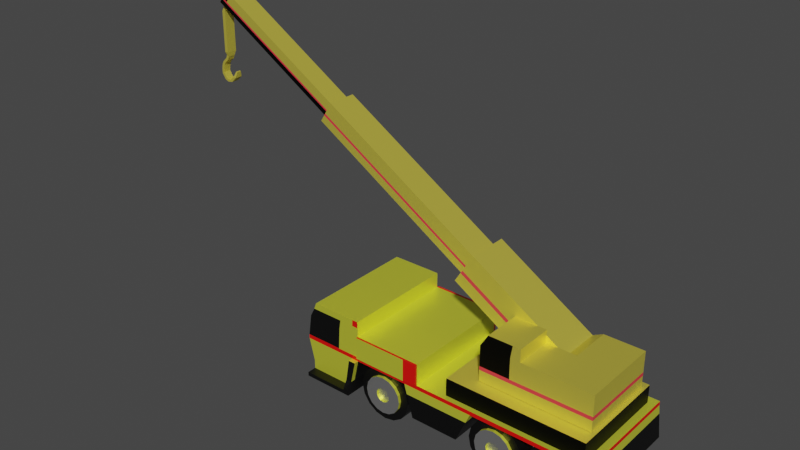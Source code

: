 # Source: dcar.blend  (saved by Blender 2.81.16; exported with 4.5.12 LTS)
import bpy
from mathutils import Matrix  # noqa: F401  (used for matrix-valued properties, if any)

bpy.ops.wm.read_factory_settings(use_empty=True)
scene = bpy.context.scene
scene.name = 'Scene'

# ---- collections
col_car = bpy.data.collections.new('car'); scene.collection.children.link(col_car)

# ---- materials (node trees are filled in below, after node groups)
mat_dc_yellow = bpy.data.materials.new('dc_yellow')
mat_dc_yellow.alpha_threshold = 0.0
mat_dc_yellow.use_transparent_shadow = False
mat_dc_yellow.line_color = (0.0, 0.0, 0.0, 1.0)
mat_dc_black = bpy.data.materials.new('dc_black')
mat_dc_black.use_transparent_shadow = False
mat_dc_white = bpy.data.materials.new('dc_white')
mat_dc_white.use_transparent_shadow = False
mat_dc_red = bpy.data.materials.new('dc_red')
mat_dc_red.use_transparent_shadow = False
mat_dcd_yellow = bpy.data.materials.new('dcd_yellow')
mat_dcd_yellow.use_transparent_shadow = False
mat_dcd_black = bpy.data.materials.new('dcd_black')
mat_dcd_black.use_transparent_shadow = False
mat_dcd_red = bpy.data.materials.new('dcd_red')
mat_dcd_red.use_transparent_shadow = False

# ---- material node trees
mat_dc_yellow.use_nodes = True; mat_dc_yellow.node_tree.nodes.clear()
_N = mat_dc_yellow.node_tree.nodes; _L = mat_dc_yellow.node_tree.links
n0 = _N.new('ShaderNodeOutputMaterial'); n0.name = 'Material Output'; n0.location = (300, 300)
n1 = _N.new('ShaderNodeBsdfPrincipled'); n1.name = 'Principled BSDF'; n1.location = (10, 300)
n1.distribution = 'GGX'
n1.subsurface_method = 'BURLEY'
n1.inputs[0].default_value = (0.9614, 1.0, 0.0742, 1.0)
n1.inputs[1].default_value = 0.5917
n1.inputs[2].default_value = 0.4
n1.inputs[3].default_value = 1.45
n1.inputs[27].default_value = (0.0, 0.0, 0.0, 1.0)
n1.inputs[28].default_value = 1.0
_L.new(n1.outputs[0], n0.inputs[0])
n0.is_active_output = True
mat_dc_black.use_nodes = True; mat_dc_black.node_tree.nodes.clear()
_N = mat_dc_black.node_tree.nodes; _L = mat_dc_black.node_tree.links
n0 = _N.new('ShaderNodeOutputMaterial'); n0.name = 'Material Output'; n0.location = (300, 300)
n1 = _N.new('ShaderNodeBsdfPrincipled'); n1.name = 'Principled BSDF'; n1.location = (10, 300)
n1.distribution = 'GGX'
n1.subsurface_method = 'BURLEY'
n1.inputs[0].default_value = (0.0, 0.0, 0.0, 1.0)
n1.inputs[3].default_value = 1.45
n1.inputs[27].default_value = (0.0, 0.0, 0.0, 1.0)
n1.inputs[28].default_value = 1.0
_L.new(n1.outputs[0], n0.inputs[0])
n0.is_active_output = True
mat_dc_white.use_nodes = True; mat_dc_white.node_tree.nodes.clear()
_N = mat_dc_white.node_tree.nodes; _L = mat_dc_white.node_tree.links
n0 = _N.new('ShaderNodeOutputMaterial'); n0.name = 'Material Output'; n0.location = (300, 300)
n1 = _N.new('ShaderNodeBsdfPrincipled'); n1.name = 'Principled BSDF'; n1.location = (10, 300)
n1.distribution = 'GGX'
n1.subsurface_method = 'BURLEY'
n1.inputs[1].default_value = 1.0
n1.inputs[3].default_value = 1.45
n1.inputs[27].default_value = (0.0, 0.0, 0.0, 1.0)
n1.inputs[28].default_value = 1.0
_L.new(n1.outputs[0], n0.inputs[0])
n0.is_active_output = True
mat_dc_red.use_nodes = True; mat_dc_red.node_tree.nodes.clear()
_N = mat_dc_red.node_tree.nodes; _L = mat_dc_red.node_tree.links
n0 = _N.new('ShaderNodeOutputMaterial'); n0.name = 'Material Output'; n0.location = (300, 300)
n1 = _N.new('ShaderNodeBsdfPrincipled'); n1.name = 'Principled BSDF'; n1.location = (10, 300)
n1.distribution = 'GGX'
n1.subsurface_method = 'BURLEY'
n1.inputs[0].default_value = (0.8, 0.002575, 0.0, 1.0)
n1.inputs[3].default_value = 1.45
n1.inputs[27].default_value = (0.0, 0.0, 0.0, 1.0)
n1.inputs[28].default_value = 1.0
_L.new(n1.outputs[0], n0.inputs[0])
n0.is_active_output = True
mat_dcd_yellow.use_nodes = True; mat_dcd_yellow.node_tree.nodes.clear()
_N = mat_dcd_yellow.node_tree.nodes; _L = mat_dcd_yellow.node_tree.links
n0 = _N.new('ShaderNodeOutputMaterial'); n0.name = 'Material Output'; n0.location = (300, 300)
n1 = _N.new('ShaderNodeBsdfPrincipled'); n1.name = 'Principled BSDF'; n1.location = (10, 300)
n1.distribution = 'GGX'
n1.subsurface_method = 'BURLEY'
n1.inputs[0].default_value = (1.0, 0.8544, 0.1132, 1.0)
n1.inputs[1].default_value = 0.6833
n1.inputs[3].default_value = 1.45
n1.inputs[27].default_value = (0.0, 0.0, 0.0, 1.0)
n1.inputs[28].default_value = 1.0
_L.new(n1.outputs[0], n0.inputs[0])
n0.is_active_output = True
mat_dcd_black.use_nodes = True; mat_dcd_black.node_tree.nodes.clear()
_N = mat_dcd_black.node_tree.nodes; _L = mat_dcd_black.node_tree.links
n0 = _N.new('ShaderNodeOutputMaterial'); n0.name = 'Material Output'; n0.location = (300, 300)
n1 = _N.new('ShaderNodeBsdfPrincipled'); n1.name = 'Principled BSDF'; n1.location = (10, 300)
n1.distribution = 'GGX'
n1.subsurface_method = 'BURLEY'
n1.inputs[0].default_value = (0.0, 0.0, 0.0, 1.0)
n1.inputs[1].default_value = 0.7083
n1.inputs[3].default_value = 1.45
n1.inputs[27].default_value = (0.0, 0.0, 0.0, 1.0)
n1.inputs[28].default_value = 1.0
_L.new(n1.outputs[0], n0.inputs[0])
n0.is_active_output = True
mat_dcd_red.use_nodes = True; mat_dcd_red.node_tree.nodes.clear()
_N = mat_dcd_red.node_tree.nodes; _L = mat_dcd_red.node_tree.links
n0 = _N.new('ShaderNodeOutputMaterial'); n0.name = 'Material Output'; n0.location = (300, 300)
n1 = _N.new('ShaderNodeBsdfPrincipled'); n1.name = 'Principled BSDF'; n1.location = (10, 300)
n1.distribution = 'GGX'
n1.subsurface_method = 'BURLEY'
n1.inputs[0].default_value = (0.8, 0.04247, 0.06105, 1.0)
n1.inputs[3].default_value = 1.45
n1.inputs[27].default_value = (0.0, 0.0, 0.0, 1.0)
n1.inputs[28].default_value = 1.0
_L.new(n1.outputs[0], n0.inputs[0])
n0.is_active_output = True

# ---- world
world_world = bpy.data.worlds.new('World'); scene.world = world_world
world_world.use_nodes = True; world_world.node_tree.nodes.clear()
_N = world_world.node_tree.nodes; _L = world_world.node_tree.links
n0 = _N.new('ShaderNodeOutputWorld'); n0.name = 'World Output'; n0.location = (300, 300)
n1 = _N.new('ShaderNodeBackground'); n1.name = 'Background'; n1.location = (10, 300)
n1.inputs[0].default_value = (0.05088, 0.05088, 0.05088, 1.0)
_L.new(n1.outputs[0], n0.inputs[0])
n0.is_active_output = True
world_world.color = (0.05088, 0.05088, 0.05088)
world_world.use_sun_shadow = False
world_world.sun_shadow_jitter_overblur = 0.0

# ---- meshes
me_cube = bpy.data.meshes.new('Cube')
me_cube.from_pydata([(0.0, 0.0, 2.5), (-0.1237, 0.0, 0.8394), (0.0, -1.5, 2.5), (-0.1237, -1.5, 0.8394), (-1.318, 0.0, 2.5), (-1.434, 0.0, 0.8394), (-1.318, -1.5, 2.5), (-1.434, -1.5, 0.8394), (0.0, 0.0, 2.1), (-1.501, -1.5, 2.1), (0.0, -1.5, 2.1), (-1.501, 0.0, 2.1), (0.0, 0.0, 1.418), (0.0, -1.5, 1.418), (-1.582, 0.0, 1.418), (-1.582, -1.5, 1.418), (1.777, 0.0, 2.1), (1.777, -1.5, 2.1), (1.777, 0.0, 1.418), (1.777, -1.5, 1.418), (-1.582, -1.5, 1.525), (0.0, 0.0, 1.525), (0.0, -1.5, 1.525), (-1.582, 0.0, 1.525), (1.777, 0.0, 1.525), (1.777, -1.5, 1.525), (6.286, 0.0, 1.525), (6.286, 0.0, 1.418), (6.286, -1.5, 1.525), (6.286, -1.5, 1.418), (1.414, -1.5, 1.418), (1.414, -1.5, 2.1), (1.414, 0.0, 2.1), (1.414, 0.0, 1.418), (1.414, 0.0, 1.525), (1.414, -1.5, 1.525), (3.271, -1.5, 1.525), (3.271, 0.0, 1.525), (3.271, -1.5, 1.418), (3.271, 0.0, 1.418), (1.901, 0.0, 0.5699), (1.901, -1.5, 0.5699), (1.658, -1.5, 0.5699), (1.658, 0.0, 0.5699), (2.903, -1.5, 0.5699), (2.903, 0.0, 0.5699), (5.888, -1.5, 1.525), (5.888, -1.5, 1.418), (5.888, 0.0, 1.418), (5.888, 0.0, 1.525), (6.375, 0.0, 0.5774), (6.375, -1.5, 0.5774), (6.109, -1.5, 0.5774), (6.109, 0.0, 0.5774), (-1.434, -0.2589, 0.8394), (0.0, -0.2589, 2.5), (-1.318, -0.2589, 2.5), (-0.1237, -0.2589, 0.8394), (0.0, -0.2589, 2.1), (-1.501, -0.2589, 2.1), (-1.582, -0.2589, 1.418), (0.0, -0.2589, 1.418), (1.777, -0.2589, 2.1), (1.777, -0.2589, 1.525), (-1.582, -0.2589, 1.525), (6.286, -0.2589, 1.418), (6.286, -0.2589, 1.525), (1.414, -0.2589, 1.418), (1.414, -0.2589, 2.1), (3.271, -0.2589, 1.418), (3.271, -0.2589, 1.525), (1.901, -0.2589, 0.5699), (1.658, -0.2589, 0.5699), (2.903, -0.2589, 0.5699), (5.888, -0.2589, 1.418), (5.888, -0.2589, 1.525), (6.375, -0.2589, 0.5774), (6.109, -0.2589, 0.5774), (3.161, 0.0, 1.163), (1.814, 0.0, 1.163), (1.487, -1.5, 1.163), (1.814, -1.5, 1.163), (1.487, 0.0, 1.163), (3.161, -1.5, 1.163), (3.161, -0.2589, 1.163), (1.487, -0.2589, 1.163), (1.414, 0.0, 1.418), (1.414, -0.2589, 1.418), (1.487, 0.0, 1.163), (1.487, -0.2589, 1.163), (0.7337, 0.0, 0.9141), (0.7337, -0.1898, 0.9141), (0.7678, 0.0, 0.7955), (0.7678, -0.1898, 0.7955), (0.603, 0.0, 0.8765), (0.603, -0.1898, 0.8765), (0.637, 0.0, 0.758), (0.637, -0.1898, 0.758), (0.7337, -0.8374, 0.9141), (0.7678, -0.8374, 0.7955), (0.603, -0.8374, 0.8765), (0.637, -0.8374, 0.758), (0.6579, -0.8041, 1.376), (0.6579, -1.304, 1.172), (0.9258, -0.8041, 1.323), (0.8475, -1.304, 1.134), (1.153, -0.8041, 1.171), (1.008, -1.304, 1.027), (1.305, -0.8041, 0.9443), (1.116, -1.304, 0.8661), (1.358, -0.8041, 0.6765), (1.153, -1.304, 0.6765), (1.305, -0.8041, 0.4086), (1.116, -1.304, 0.4868), (1.153, -0.8041, 0.1815), (1.008, -1.304, 0.326), (0.9258, -0.8041, 0.02975), (0.8475, -1.304, 0.2186), (0.6579, -0.8041, -0.02353), (0.6579, -1.304, 0.1809), (0.39, -0.8041, 0.02975), (0.4682, -1.304, 0.2186), (0.1629, -0.8041, 0.1815), (0.3074, -1.304, 0.326), (0.01117, -0.8041, 0.4086), (0.2, -1.304, 0.4868), (-0.04212, -0.8041, 0.6765), (0.1623, -1.304, 0.6765), (0.01117, -0.8041, 0.9443), (0.2, -1.304, 0.8661), (0.1629, -0.8041, 1.171), (0.3074, -1.304, 1.027), (0.39, -0.8041, 1.323), (0.4682, -1.304, 1.134), (0.9258, -1.304, 1.323), (0.6579, -1.304, 1.376), (1.153, -1.304, 1.171), (1.305, -1.304, 0.9443), (1.358, -1.304, 0.6765), (1.305, -1.304, 0.4086), (1.153, -1.304, 0.1815), (0.9258, -1.304, 0.02975), (0.6579, -1.304, -0.02353), (0.39, -1.304, 0.02975), (0.1629, -1.304, 0.1815), (0.01117, -1.304, 0.4086), (-0.04212, -1.304, 0.6765), (0.01117, -1.304, 0.9443), (0.1629, -1.304, 1.171), (0.39, -1.304, 1.323), (0.7286, -1.383, 0.8472), (0.6579, -1.383, 0.8612), (0.7885, -1.383, 0.8071), (0.8286, -1.383, 0.7472), (0.8427, -1.383, 0.6765), (0.8286, -1.383, 0.6058), (0.7885, -1.383, 0.5458), (0.7286, -1.383, 0.5058), (0.6579, -1.383, 0.4917), (0.5872, -1.383, 0.5058), (0.5272, -1.383, 0.5458), (0.4872, -1.383, 0.6058), (0.4731, -1.383, 0.6765), (0.4872, -1.383, 0.7472), (0.5272, -1.383, 0.8071), (0.5872, -1.383, 0.8472), (0.8475, -1.383, 1.134), (0.6579, -1.383, 1.172), (1.008, -1.383, 1.027), (1.116, -1.383, 0.8661), (1.153, -1.383, 0.6765), (1.116, -1.383, 0.4868), (1.008, -1.383, 0.326), (0.8475, -1.383, 0.2186), (0.6579, -1.383, 0.1809), (0.4682, -1.383, 0.2186), (0.3074, -1.383, 0.326), (0.2, -1.383, 0.4868), (0.1623, -1.383, 0.6765), (0.2, -1.383, 0.8661), (0.3074, -1.383, 1.027), (0.4682, -1.383, 1.134), (0.7286, -1.314, 0.8472), (0.6579, -1.314, 0.8612), (0.7885, -1.314, 0.8071), (0.8286, -1.314, 0.7472), (0.8427, -1.314, 0.6765), (0.8286, -1.314, 0.6058), (0.7885, -1.314, 0.5458), (0.7286, -1.314, 0.5058), (0.6579, -1.314, 0.4917), (0.5872, -1.314, 0.5058), (0.5272, -1.314, 0.5458), (0.4872, -1.314, 0.6058), (0.4731, -1.314, 0.6765), (0.4872, -1.314, 0.7472), (0.5272, -1.314, 0.8071), (0.5872, -1.314, 0.8472), (3.866, -0.04698, 1.105), (3.866, -0.2119, 1.105), (3.795, -0.04698, 0.9429), (3.795, -0.2119, 0.9429), (4.018, -0.04698, 1.046), (4.018, -0.2119, 1.046), (3.948, -0.04698, 0.8838), (3.948, -0.2119, 0.8838), (3.866, -0.8401, 1.105), (3.795, -0.8401, 0.9429), (4.018, -0.8401, 1.046), (3.948, -0.8401, 0.8838), (5.944, 0.0, 1.203), (5.944, -1.5, 1.203), (6.308, -1.5, 1.203), (6.308, 0.0, 1.203), (6.308, -0.2589, 1.203), (5.944, -0.2589, 1.203), (5.135, -0.0624, 1.049), (5.135, -0.1965, 1.049), (5.164, -0.0624, 0.9384), (5.164, -0.1965, 0.9384), (5.017, -0.0624, 1.018), (5.017, -0.1965, 1.018), (5.046, -0.0624, 0.9072), (5.046, -0.1965, 0.9072), (5.135, -0.8407, 1.049), (5.164, -0.8407, 0.9384), (5.017, -0.8407, 1.018), (5.046, -0.8407, 0.9072), (3.825, -0.8041, 1.376), (3.825, -1.304, 1.172), (4.093, -0.8041, 1.323), (4.015, -1.304, 1.134), (4.32, -0.8041, 1.171), (4.176, -1.304, 1.027), (4.472, -0.8041, 0.9443), (4.283, -1.304, 0.8661), (4.525, -0.8041, 0.6765), (4.321, -1.304, 0.6765), (4.472, -0.8041, 0.4086), (4.283, -1.304, 0.4868), (4.32, -0.8041, 0.1815), (4.176, -1.304, 0.326), (4.093, -0.8041, 0.02975), (4.015, -1.304, 0.2186), (3.825, -0.8041, -0.02353), (3.825, -1.304, 0.1809), (3.558, -0.8041, 0.02975), (3.636, -1.304, 0.2186), (3.33, -0.8041, 0.1815), (3.475, -1.304, 0.326), (3.179, -0.8041, 0.4086), (3.368, -1.304, 0.4868), (3.125, -0.8041, 0.6765), (3.33, -1.304, 0.6765), (3.179, -0.8041, 0.9443), (3.368, -1.304, 0.8661), (3.33, -0.8041, 1.171), (3.475, -1.304, 1.027), (3.558, -0.8041, 1.323), (3.636, -1.304, 1.134), (4.093, -1.304, 1.323), (3.825, -1.304, 1.376), (4.32, -1.304, 1.171), (4.472, -1.304, 0.9443), (4.525, -1.304, 0.6765), (4.472, -1.304, 0.4086), (4.32, -1.304, 0.1815), (4.093, -1.304, 0.02975), (3.825, -1.304, -0.02353), (3.558, -1.304, 0.02975), (3.33, -1.304, 0.1815), (3.179, -1.304, 0.4086), (3.125, -1.304, 0.6765), (3.179, -1.304, 0.9443), (3.33, -1.304, 1.171), (3.558, -1.304, 1.323), (3.896, -1.383, 0.8472), (3.825, -1.383, 0.8612), (3.956, -1.383, 0.8071), (3.996, -1.383, 0.7472), (4.01, -1.383, 0.6765), (3.996, -1.383, 0.6058), (3.956, -1.383, 0.5458), (3.896, -1.383, 0.5058), (3.825, -1.383, 0.4917), (3.755, -1.383, 0.5058), (3.695, -1.383, 0.5458), (3.655, -1.383, 0.6058), (3.641, -1.383, 0.6765), (3.655, -1.383, 0.7472), (3.695, -1.383, 0.8071), (3.755, -1.383, 0.8472), (4.015, -1.383, 1.134), (3.825, -1.383, 1.172), (4.176, -1.383, 1.027), (4.283, -1.383, 0.8661), (4.321, -1.383, 0.6765), (4.283, -1.383, 0.4868), (4.176, -1.383, 0.326), (4.015, -1.383, 0.2186), (3.825, -1.383, 0.1809), (3.636, -1.383, 0.2186), (3.475, -1.383, 0.326), (3.368, -1.383, 0.4868), (3.33, -1.383, 0.6765), (3.368, -1.383, 0.8661), (3.475, -1.383, 1.027), (3.636, -1.383, 1.134), (3.896, -1.314, 0.8472), (3.825, -1.314, 0.8612), (3.956, -1.314, 0.8071), (3.996, -1.314, 0.7472), (4.01, -1.314, 0.6765), (3.996, -1.314, 0.6058), (3.956, -1.314, 0.5458), (3.896, -1.314, 0.5058), (3.825, -1.314, 0.4917), (3.755, -1.314, 0.5058), (3.695, -1.314, 0.5458), (3.655, -1.314, 0.6058), (3.641, -1.314, 0.6765), (3.655, -1.314, 0.7472), (3.695, -1.314, 0.8071), (3.755, -1.314, 0.8472), (5.292, -0.8041, 1.376), (5.292, -1.304, 1.172), (5.56, -0.8041, 1.323), (5.482, -1.304, 1.134), (5.787, -0.8041, 1.171), (5.642, -1.304, 1.027), (5.939, -0.8041, 0.9443), (5.75, -1.304, 0.8661), (5.992, -0.8041, 0.6765), (5.788, -1.304, 0.6765), (5.939, -0.8041, 0.4086), (5.75, -1.304, 0.4868), (5.787, -0.8041, 0.1815), (5.642, -1.304, 0.326), (5.56, -0.8041, 0.02975), (5.482, -1.304, 0.2186), (5.292, -0.8041, -0.02353), (5.292, -1.304, 0.1809), (5.024, -0.8041, 0.02975), (5.102, -1.304, 0.2186), (4.797, -0.8041, 0.1815), (4.942, -1.304, 0.326), (4.645, -0.8041, 0.4086), (4.834, -1.304, 0.4868), (4.592, -0.8041, 0.6765), (4.796, -1.304, 0.6765), (4.645, -0.8041, 0.9443), (4.834, -1.304, 0.8661), (4.797, -0.8041, 1.171), (4.942, -1.304, 1.027), (5.024, -0.8041, 1.323), (5.102, -1.304, 1.134), (5.56, -1.304, 1.323), (5.292, -1.304, 1.376), (5.787, -1.304, 1.171), (5.939, -1.304, 0.9443), (5.992, -1.304, 0.6765), (5.939, -1.304, 0.4086), (5.787, -1.304, 0.1815), (5.56, -1.304, 0.02975), (5.292, -1.304, -0.02353), (5.024, -1.304, 0.02975), (4.797, -1.304, 0.1815), (4.645, -1.304, 0.4086), (4.592, -1.304, 0.6765), (4.645, -1.304, 0.9443), (4.797, -1.304, 1.171), (5.024, -1.304, 1.323), (5.363, -1.383, 0.8472), (5.292, -1.383, 0.8612), (5.423, -1.383, 0.8071), (5.463, -1.383, 0.7472), (5.477, -1.383, 0.6765), (5.463, -1.383, 0.6058), (5.423, -1.383, 0.5458), (5.363, -1.383, 0.5058), (5.292, -1.383, 0.4917), (5.221, -1.383, 0.5058), (5.161, -1.383, 0.5458), (5.121, -1.383, 0.6058), (5.107, -1.383, 0.6765), (5.121, -1.383, 0.7472), (5.161, -1.383, 0.8071), (5.221, -1.383, 0.8472), (5.482, -1.383, 1.134), (5.292, -1.383, 1.172), (5.642, -1.383, 1.027), (5.75, -1.383, 0.8661), (5.788, -1.383, 0.6765), (5.75, -1.383, 0.4868), (5.642, -1.383, 0.326), (5.482, -1.383, 0.2186), (5.292, -1.383, 0.1809), (5.102, -1.383, 0.2186), (4.942, -1.383, 0.326), (4.834, -1.383, 0.4868), (4.796, -1.383, 0.6765), (4.834, -1.383, 0.8661), (4.942, -1.383, 1.027), (5.102, -1.383, 1.134), (5.363, -1.314, 0.8472), (5.292, -1.314, 0.8612), (5.423, -1.314, 0.8071), (5.463, -1.314, 0.7472), (5.477, -1.314, 0.6765), (5.463, -1.314, 0.6058), (5.423, -1.314, 0.5458), (5.363, -1.314, 0.5058), (5.292, -1.314, 0.4917), (5.221, -1.314, 0.5058), (5.161, -1.314, 0.5458), (5.121, -1.314, 0.6058), (5.107, -1.314, 0.6765), (5.121, -1.314, 0.7472), (5.161, -1.314, 0.8071), (5.221, -1.314, 0.8472), (3.873, -0.0624, 0.9909), (3.873, -0.1965, 0.9909), (3.902, -0.0624, 0.8799), (3.902, -0.1965, 0.8799), (1.414, -1.558, 2.1), (0.0, -1.558, 2.1), (0.0, -1.558, 1.525), (1.777, -1.558, 2.1), (1.777, -1.558, 1.525), (1.414, -1.558, 1.525), (-0.6336, 0.0, 0.8394), (-0.5096, -1.5, 2.5), (-0.6336, -1.5, 0.8394), (-0.5096, 0.0, 2.5), (-0.5724, 0.0, 2.1), (-0.5724, -1.5, 2.1), (-0.6066, -1.5, 1.418), (-0.6066, 0.0, 1.418), (-0.6066, -1.5, 1.525), (-0.6066, 0.0, 1.525), (-1.434, -0.2589, 0.6961), (-0.5096, -0.2589, 2.5), (-1.379, -1.5, 2.334), (0.0, 0.0, 2.334), (0.0, -1.5, 2.334), (-1.379, 0.0, 2.334), (0.0, -0.2589, 2.334), (-1.379, -0.2589, 2.334), (-0.5356, 0.0, 2.334), (-0.5356, -1.5, 2.334), (-1.434, -0.2589, 0.5049), (-1.434, -1.5, 0.5049), (-0.6336, 0.0, 0.5049), (-1.434, 0.0, 0.5049), (-0.6336, -1.5, 0.5049), (-0.1237, -1.5, 0.5049), (-0.1237, -0.2589, 0.5049), (-0.1237, 0.0, 0.5049), (-0.6336, -0.2589, 0.5049), (-1.434, 0.0, 0.6961), (-0.6336, 0.0, 0.6961), (-0.1237, 0.0, 0.6961), (-0.1237, -1.5, 0.6961), (-0.1237, -0.2589, 0.6961), (-0.6336, -1.5, 0.6088), (-1.434, -1.5, 0.6088), (-0.2806, -1.5, 0.8394), (-0.1568, 0.0, 2.5), (-0.1761, 0.0, 2.1), (-0.1866, 0.0, 1.418), (-0.1866, 0.0, 1.525), (-0.1568, -0.2589, 2.5), (-0.2806, 0.0, 0.8394), (-0.1568, -1.5, 2.5), (-0.1761, -1.5, 2.1), (-0.1866, -1.5, 1.418), (-0.1866, -1.5, 1.525), (-0.1648, -1.5, 2.334), (-0.1648, 0.0, 2.334), (-0.2806, -1.5, 0.5049), (-0.2806, 0.0, 0.5049), (-0.2806, -0.2589, 0.5049), (-0.2806, -1.5, 0.6088), (-0.2806, 0.0, 0.6961), (0.0, -1.62, 1.418), (-0.1237, -1.62, 0.8394), (-0.2806, -1.62, 0.8394), (-0.2806, -1.741, 0.5049), (-0.1237, -1.741, 0.5049), (-1.434, -1.741, 0.5049), (-0.6336, -1.741, 0.5049), (-0.1237, -1.741, 0.6961), (-0.6336, -1.741, 0.6088), (-1.434, -1.741, 0.6088), (-0.2806, -1.741, 0.6088), (-0.1866, -1.62, 1.418)], [], [(441, 56, 6, 431), (449, 431, 6, 442), (447, 56, 4, 445), (463, 462, 455, 456), (446, 55, 2, 444), (478, 467, 0, 443), (470, 468, 8, 21), (35, 30, 19, 25), (64, 59, 11, 23), (438, 435, 9, 20), (432, 436, 15, 7), (54, 60, 14, 5), (57, 61, 13, 3), (472, 469, 12, 1), (63, 62, 17, 25), (68, 31, 17, 62), (81, 80, 42, 41), (34, 32, 16, 24), (33, 34, 24, 18), (75, 46, 28, 66), (436, 438, 20, 15), (60, 64, 23, 14), (25, 17, 427, 428), (469, 470, 21, 12), (65, 66, 28, 29), (46, 47, 29, 28), (215, 210, 53, 77), (48, 49, 26, 27), (10, 22, 426, 425), (12, 21, 34, 33), (21, 8, 32, 34), (61, 12, 33, 67), (58, 10, 31, 68), (22, 13, 30, 35), (18, 24, 37, 39), (79, 78, 45, 40), (25, 19, 38, 36), (63, 25, 36, 70), (72, 43, 40, 71), (71, 40, 45, 73), (85, 82, 43, 72), (83, 81, 41, 44), (82, 79, 40, 43), (84, 83, 44, 73), (39, 37, 49, 48), (69, 39, 48, 74), (36, 38, 47, 46), (70, 36, 46, 75), (77, 53, 50, 76), (212, 211, 52, 51), (214, 212, 51, 76), (210, 213, 50, 53), (213, 214, 76, 50), (52, 77, 76, 51), (37, 70, 75, 49), (38, 69, 74, 47), (78, 84, 73, 45), (80, 85, 72, 42), (41, 71, 73, 44), (42, 72, 71, 41), (24, 63, 70, 37), (8, 58, 68, 32), (13, 61, 67, 30), (211, 215, 77, 52), (27, 26, 66, 65), (15, 20, 64, 60), (49, 75, 66, 26), (32, 68, 62, 16), (24, 16, 62, 63), (1, 12, 61, 57), (7, 15, 60, 54), (20, 9, 59, 64), (443, 0, 55, 446), (459, 460, 452, 453), (442, 6, 56, 447), (433, 4, 56, 441), (30, 67, 85, 80), (69, 84, 201, 199), (69, 38, 83, 84), (33, 18, 79, 82), (38, 19, 81, 83), (85, 67, 87, 89), (18, 39, 78, 79), (19, 30, 80, 81), (89, 87, 91, 93), (33, 82, 88, 86), (82, 85, 89, 88), (67, 33, 86, 87), (92, 93, 97, 96), (87, 86, 90, 91), (88, 89, 93, 92), (86, 88, 92, 90), (95, 94, 96, 97), (90, 92, 96, 94), (97, 93, 99, 101), (91, 90, 94, 95), (99, 98, 100, 101), (95, 97, 101, 100), (91, 95, 100, 98), (93, 91, 98, 99), (102, 135, 134, 104), (104, 134, 136, 106), (106, 136, 137, 108), (108, 137, 138, 110), (110, 138, 139, 112), (112, 139, 140, 114), (114, 140, 141, 116), (116, 141, 142, 118), (118, 142, 143, 120), (120, 143, 144, 122), (122, 144, 145, 124), (124, 145, 146, 126), (126, 146, 147, 128), (128, 147, 148, 130), (107, 105, 166, 168), (130, 148, 149, 132), (132, 149, 135, 102), (102, 104, 106, 108, 110, 112, 114, 116, 118, 120, 122, 124, 126, 128, 130, 132), (103, 105, 134, 135), (105, 107, 136, 134), (107, 109, 137, 136), (109, 111, 138, 137), (111, 113, 139, 138), (113, 115, 140, 139), (115, 117, 141, 140), (117, 119, 142, 141), (119, 121, 143, 142), (121, 123, 144, 143), (123, 125, 145, 144), (125, 127, 146, 145), (127, 129, 147, 146), (129, 131, 148, 147), (131, 133, 149, 148), (133, 103, 135, 149), (162, 161, 193, 194), (123, 121, 175, 176), (109, 107, 168, 169), (125, 123, 176, 177), (111, 109, 169, 170), (127, 125, 177, 178), (113, 111, 170, 171), (129, 127, 178, 179), (115, 113, 171, 172), (131, 129, 179, 180), (117, 115, 172, 173), (133, 131, 180, 181), (119, 117, 173, 174), (105, 103, 167, 166), (103, 133, 181, 167), (121, 119, 174, 175), (151, 150, 166, 167), (150, 152, 168, 166), (152, 153, 169, 168), (153, 154, 170, 169), (154, 155, 171, 170), (155, 156, 172, 171), (156, 157, 173, 172), (157, 158, 174, 173), (158, 159, 175, 174), (159, 160, 176, 175), (160, 161, 177, 176), (161, 162, 178, 177), (162, 163, 179, 178), (163, 164, 180, 179), (164, 165, 181, 180), (165, 151, 167, 181), (182, 183, 197, 196, 195, 194, 193, 192, 191, 190, 189, 188, 187, 186, 185, 184), (155, 154, 186, 187), (163, 162, 194, 195), (156, 155, 187, 188), (164, 163, 195, 196), (157, 156, 188, 189), (165, 164, 196, 197), (158, 157, 189, 190), (150, 151, 183, 182), (151, 165, 197, 183), (159, 158, 190, 191), (152, 150, 182, 184), (160, 159, 191, 192), (153, 152, 184, 185), (161, 160, 192, 193), (154, 153, 185, 186), (201, 200, 204, 205), (39, 69, 199, 198), (78, 39, 198, 200), (84, 78, 200, 201), (202, 203, 205, 204), (200, 198, 202, 204), (205, 203, 208, 209), (198, 199, 203, 202), (206, 207, 209, 208), (203, 199, 206, 208), (199, 201, 207, 206), (201, 205, 209, 207), (47, 74, 215, 211), (27, 65, 214, 213), (48, 27, 213, 210), (65, 29, 212, 214), (29, 47, 211, 212), (74, 48, 216, 217), (217, 216, 220, 221), (48, 210, 218, 216), (210, 215, 219, 218), (215, 74, 217, 219), (222, 223, 423, 422), (218, 219, 223, 222), (216, 218, 222, 220), (223, 219, 225, 227), (225, 224, 226, 227), (221, 223, 227, 226), (219, 217, 224, 225), (217, 221, 226, 224), (228, 261, 260, 230), (230, 260, 262, 232), (232, 262, 263, 234), (234, 263, 264, 236), (236, 264, 265, 238), (238, 265, 266, 240), (240, 266, 267, 242), (242, 267, 268, 244), (244, 268, 269, 246), (246, 269, 270, 248), (248, 270, 271, 250), (250, 271, 272, 252), (252, 272, 273, 254), (254, 273, 274, 256), (233, 231, 292, 294), (256, 274, 275, 258), (258, 275, 261, 228), (228, 230, 232, 234, 236, 238, 240, 242, 244, 246, 248, 250, 252, 254, 256, 258), (229, 231, 260, 261), (231, 233, 262, 260), (233, 235, 263, 262), (235, 237, 264, 263), (237, 239, 265, 264), (239, 241, 266, 265), (241, 243, 267, 266), (243, 245, 268, 267), (245, 247, 269, 268), (247, 249, 270, 269), (249, 251, 271, 270), (251, 253, 272, 271), (253, 255, 273, 272), (255, 257, 274, 273), (257, 259, 275, 274), (259, 229, 261, 275), (288, 287, 319, 320), (249, 247, 301, 302), (235, 233, 294, 295), (251, 249, 302, 303), (237, 235, 295, 296), (253, 251, 303, 304), (239, 237, 296, 297), (255, 253, 304, 305), (241, 239, 297, 298), (257, 255, 305, 306), (243, 241, 298, 299), (259, 257, 306, 307), (245, 243, 299, 300), (231, 229, 293, 292), (229, 259, 307, 293), (247, 245, 300, 301), (277, 276, 292, 293), (276, 278, 294, 292), (278, 279, 295, 294), (279, 280, 296, 295), (280, 281, 297, 296), (281, 282, 298, 297), (282, 283, 299, 298), (283, 284, 300, 299), (284, 285, 301, 300), (285, 286, 302, 301), (286, 287, 303, 302), (287, 288, 304, 303), (288, 289, 305, 304), (289, 290, 306, 305), (290, 291, 307, 306), (291, 277, 293, 307), (308, 309, 323, 322, 321, 320, 319, 318, 317, 316, 315, 314, 313, 312, 311, 310), (281, 280, 312, 313), (289, 288, 320, 321), (282, 281, 313, 314), (290, 289, 321, 322), (283, 282, 314, 315), (291, 290, 322, 323), (284, 283, 315, 316), (276, 277, 309, 308), (277, 291, 323, 309), (285, 284, 316, 317), (278, 276, 308, 310), (286, 285, 317, 318), (279, 278, 310, 311), (287, 286, 318, 319), (280, 279, 311, 312), (324, 357, 356, 326), (326, 356, 358, 328), (328, 358, 359, 330), (330, 359, 360, 332), (332, 360, 361, 334), (334, 361, 362, 336), (336, 362, 363, 338), (338, 363, 364, 340), (340, 364, 365, 342), (342, 365, 366, 344), (344, 366, 367, 346), (346, 367, 368, 348), (348, 368, 369, 350), (350, 369, 370, 352), (329, 327, 388, 390), (352, 370, 371, 354), (354, 371, 357, 324), (324, 326, 328, 330, 332, 334, 336, 338, 340, 342, 344, 346, 348, 350, 352, 354), (325, 327, 356, 357), (327, 329, 358, 356), (329, 331, 359, 358), (331, 333, 360, 359), (333, 335, 361, 360), (335, 337, 362, 361), (337, 339, 363, 362), (339, 341, 364, 363), (341, 343, 365, 364), (343, 345, 366, 365), (345, 347, 367, 366), (347, 349, 368, 367), (349, 351, 369, 368), (351, 353, 370, 369), (353, 355, 371, 370), (355, 325, 357, 371), (384, 383, 415, 416), (345, 343, 397, 398), (331, 329, 390, 391), (347, 345, 398, 399), (333, 331, 391, 392), (349, 347, 399, 400), (335, 333, 392, 393), (351, 349, 400, 401), (337, 335, 393, 394), (353, 351, 401, 402), (339, 337, 394, 395), (355, 353, 402, 403), (341, 339, 395, 396), (327, 325, 389, 388), (325, 355, 403, 389), (343, 341, 396, 397), (373, 372, 388, 389), (372, 374, 390, 388), (374, 375, 391, 390), (375, 376, 392, 391), (376, 377, 393, 392), (377, 378, 394, 393), (378, 379, 395, 394), (379, 380, 396, 395), (380, 381, 397, 396), (381, 382, 398, 397), (382, 383, 399, 398), (383, 384, 400, 399), (384, 385, 401, 400), (385, 386, 402, 401), (386, 387, 403, 402), (387, 373, 389, 403), (404, 405, 419, 418, 417, 416, 415, 414, 413, 412, 411, 410, 409, 408, 407, 406), (377, 376, 408, 409), (385, 384, 416, 417), (378, 377, 409, 410), (386, 385, 417, 418), (379, 378, 410, 411), (387, 386, 418, 419), (380, 379, 411, 412), (372, 373, 405, 404), (373, 387, 419, 405), (381, 380, 412, 413), (374, 372, 404, 406), (382, 381, 413, 414), (375, 374, 406, 407), (383, 382, 414, 415), (376, 375, 407, 408), (421, 420, 422, 423), (220, 222, 422, 420), (223, 221, 421, 423), (221, 220, 420, 421), (424, 429, 428, 427), (425, 426, 429, 424), (22, 35, 429, 426), (17, 31, 424, 427), (35, 25, 428, 429), (31, 10, 425, 424), (467, 433, 441, 471), (440, 459, 453, 450), (14, 23, 439, 437), (475, 476, 438, 436), (5, 14, 437, 430), (466, 475, 436, 432), (476, 474, 435, 438), (23, 11, 434, 439), (445, 4, 433, 448), (483, 461, 457, 480), (477, 473, 431, 449), (471, 441, 431, 473), (474, 477, 449, 435), (11, 445, 448, 434), (9, 442, 447, 59), (8, 443, 446, 58), (468, 478, 443, 8), (58, 446, 444, 10), (59, 447, 445, 11), (435, 449, 442, 9), (481, 456, 455, 479), (480, 457, 456, 481), (453, 452, 458, 450), (450, 458, 454, 451), (475, 466, 486, 495), (465, 440, 450, 451), (461, 463, 456, 457), (462, 3, 485, 491), (432, 7, 465, 464), (1, 57, 463, 461), (7, 54, 440, 465), (466, 432, 464, 482), (472, 1, 461, 483), (54, 5, 459, 440), (5, 430, 460, 459), (57, 3, 462, 463), (430, 472, 483, 460), (3, 13, 484, 485), (465, 451, 489, 493), (452, 480, 481, 458), (458, 481, 479, 454), (434, 448, 478, 468), (10, 444, 477, 474), (55, 471, 473, 2), (444, 2, 473, 477), (460, 483, 480, 452), (22, 10, 474, 476), (479, 455, 488, 487), (13, 22, 476, 475), (0, 467, 471, 55), (437, 439, 470, 469), (430, 437, 469, 472), (439, 434, 468, 470), (448, 433, 467, 478), (494, 492, 490, 487), (492, 493, 489, 490), (485, 486, 494, 491), (491, 494, 487, 488), (485, 484, 495, 486), (466, 482, 494, 486), (13, 475, 495, 484), (464, 465, 493, 492), (482, 464, 492, 494), (454, 479, 487, 490), (451, 454, 490, 489), (455, 462, 491, 488)])
me_cube.polygons.foreach_set('material_index', [0, 0, 0, 1, 0, 0, 0, 3, 1, 1, 0, 0, 1, 0, 0, 0, 1, 0, 3, 0, 3, 3, 3, 3, 3, 3, 1, 3, 3, 3, 0, 0, 0, 3, 3, 1, 3, 0, 0, 0, 1, 1, 1, 1, 3, 0, 3, 0, 0, 1, 1, 1, 1, 0, 0, 0, 1, 1, 0, 0, 0, 0, 0, 1, 3, 3, 0, 0, 0, 1, 0, 1, 0, 0, 0, 0, 0, 0, 0, 0, 0, 0, 0, 0, 0, 0, 0, 0, 0, 0, 0, 0, 0, 0, 0, 0, 0, 0, 0, 0, 1, 1, 1, 1, 1, 1, 1, 1, 1, 1, 1, 1, 1, 1, 0, 1, 1, 0, 1, 1, 1, 1, 1, 1, 1, 1, 1, 1, 1, 1, 1, 1, 1, 1, 0, 0, 0, 0, 0, 0, 0, 0, 0, 0, 0, 0, 0, 0, 0, 0, 2, 2, 2, 2, 2, 2, 2, 2, 2, 2, 2, 2, 2, 2, 2, 2, 2, 0, 0, 0, 0, 0, 0, 0, 0, 0, 0, 0, 0, 0, 0, 0, 0, 0, 0, 0, 0, 0, 0, 0, 0, 0, 0, 0, 0, 0, 0, 0, 0, 0, 0, 0, 0, 0, 0, 0, 0, 0, 0, 0, 0, 0, 1, 1, 1, 1, 1, 1, 1, 1, 1, 1, 1, 1, 1, 1, 0, 1, 1, 0, 1, 1, 1, 1, 1, 1, 1, 1, 1, 1, 1, 1, 1, 1, 1, 1, 0, 0, 0, 0, 0, 0, 0, 0, 0, 0, 0, 0, 0, 0, 0, 0, 2, 2, 2, 2, 2, 2, 2, 2, 2, 2, 2, 2, 2, 2, 2, 2, 2, 0, 0, 0, 0, 0, 0, 0, 0, 0, 0, 0, 0, 0, 0, 2, 1, 1, 1, 1, 1, 1, 1, 1, 1, 1, 1, 1, 1, 1, 0, 1, 1, 0, 1, 1, 1, 1, 1, 1, 1, 1, 1, 1, 1, 1, 1, 1, 1, 1, 0, 0, 0, 0, 0, 0, 0, 0, 0, 0, 0, 0, 0, 0, 0, 0, 2, 2, 2, 2, 2, 2, 2, 2, 2, 2, 2, 2, 2, 2, 2, 2, 2, 0, 0, 0, 0, 0, 0, 0, 0, 0, 0, 0, 0, 0, 0, 0, 0, 0, 0, 0, 3, 0, 3, 3, 3, 3, 0, 0, 3, 3, 0, 0, 0, 0, 0, 0, 0, 0, 0, 0, 1, 0, 0, 0, 1, 1, 0, 0, 0, 0, 0, 0, 1, 1, 0, 1, 3, 0, 0, 3, 0, 1, 0, 0, 1, 0, 0, 0, 0, 0, 3, 0, 0, 1, 3, 0, 3, 0, 0, 0, 1, 1, 1, 1, 1, 1, 0, 1, 1, 1, 1, 1])
_uv = me_cube.uv_layers.new(name='UVMap')
_uv.uv.foreach_set('vector', [0.7312, 0.5431, 0.875, 0.5431, 0.875, 0.75, 0.7312, 0.75, 0.5974, 0.8562, 0.625, 0.8562, 0.625, 1.0, 0.5974, 1.0, 0.5974, 0.2069, 0.625, 0.2069, 0.625, 0.25, 0.5974, 0.25, 0.375, 0.5431, 0.375, 0.75, 0.375, 0.75, 0.375, 0.5431, 0.5974, 0.5431, 0.625, 0.5431, 0.625, 0.75, 0.5974, 0.75, 0.5974, 0.4673, 0.625, 0.4673, 0.625, 0.5, 0.5974, 0.5, 0.4625, 0.4673, 0.5583, 0.4673, 0.5583, 0.5, 0.4625, 0.5, 0.4625, 0.75, 0.4446, 0.75, 0.4446, 0.75, 0.4625, 0.75, 0.4625, 0.2069, 0.5583, 0.2069, 0.5583, 0.25, 0.4625, 0.25, 0.4625, 0.8562, 0.5583, 0.8562, 0.5583, 1.0, 0.4625, 1.0, 0.375, 0.8562, 0.4446, 0.8562, 0.4446, 1.0, 0.375, 1.0, 0.375, 0.2069, 0.4446, 0.2069, 0.4446, 0.25, 0.375, 0.25, 0.375, 0.5431, 0.4446, 0.5431, 0.4446, 0.75, 0.375, 0.75, 0.375, 0.4673, 0.4446, 0.4673, 0.4446, 0.5, 0.375, 0.5, 0.4625, 0.5431, 0.5583, 0.5431, 0.5583, 0.75, 0.4625, 0.75, 0.5583, 0.5431, 0.5583, 0.75, 0.5583, 0.75, 0.5583, 0.5431, 0.4446, 0.75, 0.4446, 0.75, 0.4446, 0.75, 0.4446, 0.75, 0.4625, 0.5, 0.5583, 0.5, 0.5583, 0.5, 0.4625, 0.5, 0.4446, 0.5, 0.4625, 0.5, 0.4625, 0.5, 0.4446, 0.5, 0.4625, 0.5431, 0.4625, 0.75, 0.4625, 0.75, 0.4625, 0.5431, 0.4446, 0.8562, 0.4625, 0.8562, 0.4625, 1.0, 0.4446, 1.0, 0.4446, 0.2069, 0.4625, 0.2069, 0.4625, 0.25, 0.4446, 0.25, 0.4625, 0.75, 0.5583, 0.75, 0.5583, 0.75, 0.4625, 0.75, 0.4446, 0.4673, 0.4625, 0.4673, 0.4625, 0.5, 0.4446, 0.5, 0.4446, 0.5431, 0.4625, 0.5431, 0.4625, 0.75, 0.4446, 0.75, 0.4625, 0.75, 0.4446, 0.75, 0.4446, 0.75, 0.4625, 0.75, 0.4446, 0.5431, 0.4446, 0.5, 0.4446, 0.5, 0.4446, 0.5431, 0.4446, 0.5, 0.4625, 0.5, 0.4625, 0.5, 0.4446, 0.5, 0.5583, 0.75, 0.4625, 0.75, 0.4625, 0.75, 0.5583, 0.75, 0.4446, 0.5, 0.4625, 0.5, 0.4625, 0.5, 0.4446, 0.5, 0.4625, 0.5, 0.5583, 0.5, 0.5583, 0.5, 0.4625, 0.5, 0.4446, 0.5431, 0.4446, 0.5, 0.4446, 0.5, 0.4446, 0.5431, 0.5583, 0.5431, 0.5583, 0.75, 0.5583, 0.75, 0.5583, 0.5431, 0.4625, 0.75, 0.4446, 0.75, 0.4446, 0.75, 0.4625, 0.75, 0.4446, 0.5, 0.4625, 0.5, 0.4625, 0.5, 0.4446, 0.5, 0.4446, 0.5, 0.4446, 0.5, 0.4446, 0.5, 0.4446, 0.5, 0.4625, 0.75, 0.4446, 0.75, 0.4446, 0.75, 0.4625, 0.75, 0.4625, 0.5431, 0.4625, 0.75, 0.4625, 0.75, 0.4625, 0.5431, 0.4446, 0.5431, 0.4446, 0.5, 0.4446, 0.5, 0.4446, 0.5431, 0.4446, 0.5431, 0.4446, 0.5, 0.4446, 0.5, 0.4446, 0.5431, 0.4446, 0.5431, 0.4446, 0.5, 0.4446, 0.5, 0.4446, 0.5431, 0.4446, 0.75, 0.4446, 0.75, 0.4446, 0.75, 0.4446, 0.75, 0.4446, 0.5, 0.4446, 0.5, 0.4446, 0.5, 0.4446, 0.5, 0.4446, 0.5431, 0.4446, 0.75, 0.4446, 0.75, 0.4446, 0.5431, 0.4446, 0.5, 0.4625, 0.5, 0.4625, 0.5, 0.4446, 0.5, 0.4446, 0.5431, 0.4446, 0.5, 0.4446, 0.5, 0.4446, 0.5431, 0.4625, 0.75, 0.4446, 0.75, 0.4446, 0.75, 0.4625, 0.75, 0.4625, 0.5431, 0.4625, 0.75, 0.4625, 0.75, 0.4625, 0.5431, 0.4446, 0.5431, 0.4446, 0.5, 0.4446, 0.5, 0.4446, 0.5431, 0.4446, 0.75, 0.4446, 0.75, 0.4446, 0.75, 0.4446, 0.75, 0.4446, 0.5431, 0.4446, 0.75, 0.4446, 0.75, 0.4446, 0.5431, 0.4446, 0.5, 0.4446, 0.5, 0.4446, 0.5, 0.4446, 0.5, 0.4446, 0.5, 0.4446, 0.5431, 0.4446, 0.5431, 0.4446, 0.5, 0.4446, 0.75, 0.4446, 0.5431, 0.4446, 0.5431, 0.4446, 0.75, 0.4625, 0.5, 0.4625, 0.5431, 0.4625, 0.5431, 0.4625, 0.5, 0.4446, 0.75, 0.4446, 0.5431, 0.4446, 0.5431, 0.4446, 0.75, 0.4446, 0.5, 0.4446, 0.5431, 0.4446, 0.5431, 0.4446, 0.5, 0.4446, 0.75, 0.4446, 0.5431, 0.4446, 0.5431, 0.4446, 0.75, 0.4446, 0.75, 0.4446, 0.5431, 0.4446, 0.5431, 0.4446, 0.75, 0.4446, 0.75, 0.4446, 0.5431, 0.4446, 0.5431, 0.4446, 0.75, 0.4625, 0.5, 0.4625, 0.5431, 0.4625, 0.5431, 0.4625, 0.5, 0.5583, 0.5, 0.5583, 0.5431, 0.5583, 0.5431, 0.5583, 0.5, 0.4446, 0.75, 0.4446, 0.5431, 0.4446, 0.5431, 0.4446, 0.75, 0.4446, 0.75, 0.4446, 0.5431, 0.4446, 0.5431, 0.4446, 0.75, 0.4446, 0.5, 0.4625, 0.5, 0.4625, 0.5431, 0.4446, 0.5431, 0.4446, 0.0, 0.4625, 0.0, 0.4625, 0.2069, 0.4446, 0.2069, 0.4625, 0.5, 0.4625, 0.5431, 0.4625, 0.5431, 0.4625, 0.5, 0.5583, 0.5, 0.5583, 0.5431, 0.5583, 0.5431, 0.5583, 0.5, 0.4625, 0.5, 0.5583, 0.5, 0.5583, 0.5431, 0.4625, 0.5431, 0.375, 0.5, 0.4446, 0.5, 0.4446, 0.5431, 0.375, 0.5431, 0.375, 0.0, 0.4446, 0.0, 0.4446, 0.2069, 0.375, 0.2069, 0.4625, 0.0, 0.5583, 0.0, 0.5583, 0.2069, 0.4625, 0.2069, 0.5974, 0.5, 0.625, 0.5, 0.625, 0.5431, 0.5974, 0.5431, 0.375, 0.25, 0.375, 0.3938, 0.375, 0.3938, 0.375, 0.25, 0.5974, 0.0, 0.625, 0.0, 0.625, 0.2069, 0.5974, 0.2069, 0.7312, 0.5, 0.875, 0.5, 0.875, 0.5431, 0.7312, 0.5431, 0.4446, 0.75, 0.4446, 0.5431, 0.4446, 0.5431, 0.4446, 0.75, 0.4446, 0.5431, 0.4446, 0.5431, 0.4446, 0.5431, 0.4446, 0.5431, 0.4446, 0.5431, 0.4446, 0.75, 0.4446, 0.75, 0.4446, 0.5431, 0.4446, 0.5, 0.4446, 0.5, 0.4446, 0.5, 0.4446, 0.5, 0.4446, 0.75, 0.4446, 0.75, 0.4446, 0.75, 0.4446, 0.75, 0.4446, 0.5431, 0.4446, 0.5431, 0.4446, 0.5431, 0.4446, 0.5431, 0.4446, 0.5, 0.4446, 0.5, 0.4446, 0.5, 0.4446, 0.5, 0.4446, 0.75, 0.4446, 0.75, 0.4446, 0.75, 0.4446, 0.75, 0.4446, 0.5431, 0.4446, 0.5431, 0.4446, 0.5431, 0.4446, 0.5431, 0.4446, 0.5, 0.4446, 0.5, 0.4446, 0.5, 0.4446, 0.5, 0.4446, 0.5, 0.4446, 0.5431, 0.4446, 0.5431, 0.4446, 0.5, 0.4446, 0.5431, 0.4446, 0.5, 0.4446, 0.5, 0.4446, 0.5431, 0.4446, 0.5, 0.4446, 0.5431, 0.4446, 0.5431, 0.4446, 0.5, 0.4446, 0.5431, 0.4446, 0.5, 0.4446, 0.5, 0.4446, 0.5431, 0.4446, 0.5, 0.4446, 0.5431, 0.4446, 0.5431, 0.4446, 0.5, 0.4446, 0.5, 0.4446, 0.5, 0.4446, 0.5, 0.4446, 0.5, 0.4446, 0.5431, 0.4446, 0.5, 0.4446, 0.5, 0.4446, 0.5431, 0.4446, 0.5, 0.4446, 0.5, 0.4446, 0.5, 0.4446, 0.5, 0.4446, 0.5431, 0.4446, 0.5431, 0.4446, 0.5431, 0.4446, 0.5431, 0.4446, 0.5431, 0.4446, 0.5, 0.4446, 0.5, 0.4446, 0.5431, 0.4446, 0.5431, 0.4446, 0.5431, 0.4446, 0.5431, 0.4446, 0.5431, 0.4446, 0.5431, 0.4446, 0.5431, 0.4446, 0.5431, 0.4446, 0.5431, 0.4446, 0.5431, 0.4446, 0.5431, 0.4446, 0.5431, 0.4446, 0.5431, 0.4446, 0.5431, 0.4446, 0.5431, 0.4446, 0.5431, 0.4446, 0.5431, 1.0, 0.5, 1.0, 1.0, 0.9375, 1.0, 0.9375, 0.5, 0.9375, 0.5, 0.9375, 1.0, 0.875, 1.0, 0.875, 0.5, 0.875, 0.5, 0.875, 1.0, 0.8125, 1.0, 0.8125, 0.5, 0.8125, 0.5, 0.8125, 1.0, 0.75, 1.0, 0.75, 0.5, 0.75, 0.5, 0.75, 1.0, 0.6875, 1.0, 0.6875, 0.5, 0.6875, 0.5, 0.6875, 1.0, 0.625, 1.0, 0.625, 0.5, 0.625, 0.5, 0.625, 1.0, 0.5625, 1.0, 0.5625, 0.5, 0.5625, 0.5, 0.5625, 1.0, 0.5, 1.0, 0.5, 0.5, 0.5, 0.5, 0.5, 1.0, 0.4375, 1.0, 0.4375, 0.5, 0.4375, 0.5, 0.4375, 1.0, 0.375, 1.0, 0.375, 0.5, 0.375, 0.5, 0.375, 1.0, 0.3125, 1.0, 0.3125, 0.5, 0.3125, 0.5, 0.3125, 1.0, 0.25, 1.0, 0.25, 0.5, 0.25, 0.5, 0.25, 1.0, 0.1875, 1.0, 0.1875, 0.5, 0.1875, 0.5, 0.1875, 1.0, 0.125, 1.0, 0.125, 0.5, 0.3701, 0.3701, 0.315, 0.407, 0.315, 0.407, 0.3701, 0.3701, 0.125, 0.5, 0.125, 1.0, 0.0625, 1.0, 0.0625, 0.5, 0.0625, 0.5, 0.0625, 1.0, 0.0, 1.0, 0.0, 0.5, 0.75, 0.49, 0.8418, 0.4717, 0.9197, 0.4197, 0.9717, 0.3418, 0.99, 0.25, 0.9717, 0.1582, 0.9197, 0.08029, 0.8418, 0.02827, 0.75, 0.01, 0.6582, 0.02827, 0.5803, 0.08029, 0.5283, 0.1582, 0.51, 0.25, 0.5283, 0.3418, 0.5803, 0.4197, 0.6582, 0.4717, 0.25, 0.4199, 0.315, 0.407, 0.3418, 0.4717, 0.25, 0.49, 0.315, 0.407, 0.3701, 0.3701, 0.4197, 0.4197, 0.3418, 0.4717, 0.3701, 0.3701, 0.407, 0.315, 0.4717, 0.3418, 0.4197, 0.4197, 0.407, 0.315, 0.4199, 0.25, 0.49, 0.25, 0.4717, 0.3418, 0.4199, 0.25, 0.407, 0.185, 0.4717, 0.1582, 0.49, 0.25, 0.407, 0.185, 0.3701, 0.1299, 0.4197, 0.08029, 0.4717, 0.1582, 0.3701, 0.1299, 0.315, 0.09302, 0.3418, 0.02827, 0.4197, 0.08029, 0.315, 0.09302, 0.25, 0.08008, 0.25, 0.01, 0.3418, 0.02827, 0.25, 0.08008, 0.185, 0.09302, 0.1582, 0.02827, 0.25, 0.01, 0.185, 0.09302, 0.1299, 0.1299, 0.08029, 0.08029, 0.1582, 0.02827, 0.1299, 0.1299, 0.09302, 0.185, 0.02827, 0.1582, 0.08029, 0.08029, 0.09302, 0.185, 0.08008, 0.25, 0.01, 0.25, 0.02827, 0.1582, 0.08008, 0.25, 0.09302, 0.315, 0.02827, 0.3418, 0.01, 0.25, 0.09302, 0.315, 0.1299, 0.3701, 0.08029, 0.4197, 0.02827, 0.3418, 0.1299, 0.3701, 0.185, 0.407, 0.1582, 0.4717, 0.08029, 0.4197, 0.185, 0.407, 0.25, 0.4199, 0.25, 0.49, 0.1582, 0.4717, 0.1866, 0.25, 0.1915, 0.2258, 0.1915, 0.2258, 0.1866, 0.25, 0.1299, 0.1299, 0.185, 0.09302, 0.185, 0.09302, 0.1299, 0.1299, 0.407, 0.315, 0.3701, 0.3701, 0.3701, 0.3701, 0.407, 0.315, 0.09302, 0.185, 0.1299, 0.1299, 0.1299, 0.1299, 0.09302, 0.185, 0.4199, 0.25, 0.407, 0.315, 0.407, 0.315, 0.4199, 0.25, 0.08008, 0.25, 0.09302, 0.185, 0.09302, 0.185, 0.08008, 0.25, 0.407, 0.185, 0.4199, 0.25, 0.4199, 0.25, 0.407, 0.185, 0.09302, 0.315, 0.08008, 0.25, 0.08008, 0.25, 0.09302, 0.315, 0.3701, 0.1299, 0.407, 0.185, 0.407, 0.185, 0.3701, 0.1299, 0.1299, 0.3701, 0.09302, 0.315, 0.09302, 0.315, 0.1299, 0.3701, 0.315, 0.09302, 0.3701, 0.1299, 0.3701, 0.1299, 0.315, 0.09302, 0.185, 0.407, 0.1299, 0.3701, 0.1299, 0.3701, 0.185, 0.407, 0.25, 0.08008, 0.315, 0.09302, 0.315, 0.09302, 0.25, 0.08008, 0.315, 0.407, 0.25, 0.4199, 0.25, 0.4199, 0.315, 0.407, 0.25, 0.4199, 0.185, 0.407, 0.185, 0.407, 0.25, 0.4199, 0.185, 0.09302, 0.25, 0.08008, 0.25, 0.08008, 0.185, 0.09302, 0.25, 0.3134, 0.2742, 0.3085, 0.315, 0.407, 0.25, 0.4199, 0.2742, 0.3085, 0.2948, 0.2948, 0.3701, 0.3701, 0.315, 0.407, 0.2948, 0.2948, 0.3085, 0.2742, 0.407, 0.315, 0.3701, 0.3701, 0.3085, 0.2742, 0.3134, 0.25, 0.4199, 0.25, 0.407, 0.315, 0.3134, 0.25, 0.3085, 0.2258, 0.407, 0.185, 0.4199, 0.25, 0.3085, 0.2258, 0.2948, 0.2052, 0.3701, 0.1299, 0.407, 0.185, 0.2948, 0.2052, 0.2742, 0.1915, 0.315, 0.09302, 0.3701, 0.1299, 0.2742, 0.1915, 0.25, 0.1866, 0.25, 0.08008, 0.315, 0.09302, 0.25, 0.1866, 0.2258, 0.1915, 0.185, 0.09302, 0.25, 0.08008, 0.2258, 0.1915, 0.2052, 0.2052, 0.1299, 0.1299, 0.185, 0.09302, 0.2052, 0.2052, 0.1915, 0.2258, 0.09302, 0.185, 0.1299, 0.1299, 0.1915, 0.2258, 0.1866, 0.25, 0.08008, 0.25, 0.09302, 0.185, 0.1866, 0.25, 0.1915, 0.2742, 0.09302, 0.315, 0.08008, 0.25, 0.1915, 0.2742, 0.2052, 0.2948, 0.1299, 0.3701, 0.09302, 0.315, 0.2052, 0.2948, 0.2258, 0.3085, 0.185, 0.407, 0.1299, 0.3701, 0.2258, 0.3085, 0.25, 0.3134, 0.25, 0.4199, 0.185, 0.407, 0.2742, 0.3085, 0.25, 0.3134, 0.2258, 0.3085, 0.2052, 0.2948, 0.1915, 0.2742, 0.1866, 0.25, 0.1915, 0.2258, 0.2052, 0.2052, 0.2258, 0.1915, 0.25, 0.1866, 0.2742, 0.1915, 0.2948, 0.2052, 0.3085, 0.2258, 0.3134, 0.25, 0.3085, 0.2742, 0.2948, 0.2948, 0.3085, 0.2258, 0.3134, 0.25, 0.3134, 0.25, 0.3085, 0.2258, 0.1915, 0.2742, 0.1866, 0.25, 0.1866, 0.25, 0.1915, 0.2742, 0.2948, 0.2052, 0.3085, 0.2258, 0.3085, 0.2258, 0.2948, 0.2052, 0.2052, 0.2948, 0.1915, 0.2742, 0.1915, 0.2742, 0.2052, 0.2948, 0.2742, 0.1915, 0.2948, 0.2052, 0.2948, 0.2052, 0.2742, 0.1915, 0.2258, 0.3085, 0.2052, 0.2948, 0.2052, 0.2948, 0.2258, 0.3085, 0.25, 0.1866, 0.2742, 0.1915, 0.2742, 0.1915, 0.25, 0.1866, 0.2742, 0.3085, 0.25, 0.3134, 0.25, 0.3134, 0.2742, 0.3085, 0.25, 0.3134, 0.2258, 0.3085, 0.2258, 0.3085, 0.25, 0.3134, 0.2258, 0.1915, 0.25, 0.1866, 0.25, 0.1866, 0.2258, 0.1915, 0.2948, 0.2948, 0.2742, 0.3085, 0.2742, 0.3085, 0.2948, 0.2948, 0.2052, 0.2052, 0.2258, 0.1915, 0.2258, 0.1915, 0.2052, 0.2052, 0.3085, 0.2742, 0.2948, 0.2948, 0.2948, 0.2948, 0.3085, 0.2742, 0.1915, 0.2258, 0.2052, 0.2052, 0.2052, 0.2052, 0.1915, 0.2258, 0.3134, 0.25, 0.3085, 0.2742, 0.3085, 0.2742, 0.3134, 0.25, 0.4446, 0.5431, 0.4446, 0.5, 0.4446, 0.5, 0.4446, 0.5431, 0.4446, 0.5, 0.4446, 0.5431, 0.4446, 0.5431, 0.4446, 0.5, 0.4446, 0.5, 0.4446, 0.5, 0.4446, 0.5, 0.4446, 0.5, 0.4446, 0.5431, 0.4446, 0.5, 0.4446, 0.5, 0.4446, 0.5431, 0.4446, 0.5, 0.4446, 0.5431, 0.4446, 0.5431, 0.4446, 0.5, 0.4446, 0.5, 0.4446, 0.5, 0.4446, 0.5, 0.4446, 0.5, 0.4446, 0.5431, 0.4446, 0.5431, 0.4446, 0.5431, 0.4446, 0.5431, 0.4446, 0.5, 0.4446, 0.5431, 0.4446, 0.5431, 0.4446, 0.5, 0.4446, 0.5431, 0.4446, 0.5431, 0.4446, 0.5431, 0.4446, 0.5431, 0.4446, 0.5431, 0.4446, 0.5431, 0.4446, 0.5431, 0.4446, 0.5431, 0.4446, 0.5431, 0.4446, 0.5431, 0.4446, 0.5431, 0.4446, 0.5431, 0.4446, 0.5431, 0.4446, 0.5431, 0.4446, 0.5431, 0.4446, 0.5431, 0.4446, 0.75, 0.4446, 0.5431, 0.4446, 0.5431, 0.4446, 0.75, 0.4446, 0.5, 0.4446, 0.5431, 0.4446, 0.5431, 0.4446, 0.5, 0.4446, 0.5, 0.4446, 0.5, 0.4446, 0.5, 0.4446, 0.5, 0.4446, 0.5431, 0.4446, 0.75, 0.4446, 0.75, 0.4446, 0.5431, 0.4446, 0.75, 0.4446, 0.75, 0.4446, 0.75, 0.4446, 0.75, 0.4446, 0.5431, 0.4446, 0.5, 0.4446, 0.5, 0.4446, 0.5431, 0.4446, 0.5431, 0.4446, 0.5, 0.4446, 0.5, 0.4446, 0.5431, 0.4446, 0.5, 0.4446, 0.5, 0.4446, 0.5, 0.4446, 0.5, 0.4446, 0.5, 0.4446, 0.5431, 0.4446, 0.5431, 0.4446, 0.5, 0.4446, 0.5431, 0.4446, 0.5431, 0.4446, 0.5431, 0.4446, 0.5431, 0.4446, 0.5, 0.4446, 0.5431, 0.4446, 0.5431, 0.4446, 0.5, 0.4446, 0.5, 0.4446, 0.5431, 0.4446, 0.5431, 0.4446, 0.5, 0.4446, 0.5, 0.4446, 0.5, 0.4446, 0.5, 0.4446, 0.5, 0.4446, 0.5431, 0.4446, 0.5431, 0.4446, 0.5431, 0.4446, 0.5431, 0.4446, 0.5431, 0.4446, 0.5431, 0.4446, 0.5431, 0.4446, 0.5431, 0.4446, 0.5431, 0.4446, 0.5431, 0.4446, 0.5431, 0.4446, 0.5431, 0.4446, 0.5431, 0.4446, 0.5431, 0.4446, 0.5431, 0.4446, 0.5431, 0.4446, 0.5431, 0.4446, 0.5431, 0.4446, 0.5431, 0.4446, 0.5431, 1.0, 0.5, 1.0, 1.0, 0.9375, 1.0, 0.9375, 0.5, 0.9375, 0.5, 0.9375, 1.0, 0.875, 1.0, 0.875, 0.5, 0.875, 0.5, 0.875, 1.0, 0.8125, 1.0, 0.8125, 0.5, 0.8125, 0.5, 0.8125, 1.0, 0.75, 1.0, 0.75, 0.5, 0.75, 0.5, 0.75, 1.0, 0.6875, 1.0, 0.6875, 0.5, 0.6875, 0.5, 0.6875, 1.0, 0.625, 1.0, 0.625, 0.5, 0.625, 0.5, 0.625, 1.0, 0.5625, 1.0, 0.5625, 0.5, 0.5625, 0.5, 0.5625, 1.0, 0.5, 1.0, 0.5, 0.5, 0.5, 0.5, 0.5, 1.0, 0.4375, 1.0, 0.4375, 0.5, 0.4375, 0.5, 0.4375, 1.0, 0.375, 1.0, 0.375, 0.5, 0.375, 0.5, 0.375, 1.0, 0.3125, 1.0, 0.3125, 0.5, 0.3125, 0.5, 0.3125, 1.0, 0.25, 1.0, 0.25, 0.5, 0.25, 0.5, 0.25, 1.0, 0.1875, 1.0, 0.1875, 0.5, 0.1875, 0.5, 0.1875, 1.0, 0.125, 1.0, 0.125, 0.5, 0.3701, 0.3701, 0.315, 0.407, 0.315, 0.407, 0.3701, 0.3701, 0.125, 0.5, 0.125, 1.0, 0.0625, 1.0, 0.0625, 0.5, 0.0625, 0.5, 0.0625, 1.0, 0.0, 1.0, 0.0, 0.5, 0.75, 0.49, 0.8418, 0.4717, 0.9197, 0.4197, 0.9717, 0.3418, 0.99, 0.25, 0.9717, 0.1582, 0.9197, 0.08029, 0.8418, 0.02827, 0.75, 0.01, 0.6582, 0.02827, 0.5803, 0.08029, 0.5283, 0.1582, 0.51, 0.25, 0.5283, 0.3418, 0.5803, 0.4197, 0.6582, 0.4717, 0.25, 0.4199, 0.315, 0.407, 0.3418, 0.4717, 0.25, 0.49, 0.315, 0.407, 0.3701, 0.3701, 0.4197, 0.4197, 0.3418, 0.4717, 0.3701, 0.3701, 0.407, 0.315, 0.4717, 0.3418, 0.4197, 0.4197, 0.407, 0.315, 0.4199, 0.25, 0.49, 0.25, 0.4717, 0.3418, 0.4199, 0.25, 0.407, 0.185, 0.4717, 0.1582, 0.49, 0.25, 0.407, 0.185, 0.3701, 0.1299, 0.4197, 0.08029, 0.4717, 0.1582, 0.3701, 0.1299, 0.315, 0.09302, 0.3418, 0.02827, 0.4197, 0.08029, 0.315, 0.09302, 0.25, 0.08008, 0.25, 0.01, 0.3418, 0.02827, 0.25, 0.08008, 0.185, 0.09302, 0.1582, 0.02827, 0.25, 0.01, 0.185, 0.09302, 0.1299, 0.1299, 0.08029, 0.08029, 0.1582, 0.02827, 0.1299, 0.1299, 0.09302, 0.185, 0.02827, 0.1582, 0.08029, 0.08029, 0.09302, 0.185, 0.08008, 0.25, 0.01, 0.25, 0.02827, 0.1582, 0.08008, 0.25, 0.09302, 0.315, 0.02827, 0.3418, 0.01, 0.25, 0.09302, 0.315, 0.1299, 0.3701, 0.08029, 0.4197, 0.02827, 0.3418, 0.1299, 0.3701, 0.185, 0.407, 0.1582, 0.4717, 0.08029, 0.4197, 0.185, 0.407, 0.25, 0.4199, 0.25, 0.49, 0.1582, 0.4717, 0.1866, 0.25, 0.1915, 0.2258, 0.1915, 0.2258, 0.1866, 0.25, 0.1299, 0.1299, 0.185, 0.09302, 0.185, 0.09302, 0.1299, 0.1299, 0.407, 0.315, 0.3701, 0.3701, 0.3701, 0.3701, 0.407, 0.315, 0.09302, 0.185, 0.1299, 0.1299, 0.1299, 0.1299, 0.09302, 0.185, 0.4199, 0.25, 0.407, 0.315, 0.407, 0.315, 0.4199, 0.25, 0.08008, 0.25, 0.09302, 0.185, 0.09302, 0.185, 0.08008, 0.25, 0.407, 0.185, 0.4199, 0.25, 0.4199, 0.25, 0.407, 0.185, 0.09302, 0.315, 0.08008, 0.25, 0.08008, 0.25, 0.09302, 0.315, 0.3701, 0.1299, 0.407, 0.185, 0.407, 0.185, 0.3701, 0.1299, 0.1299, 0.3701, 0.09302, 0.315, 0.09302, 0.315, 0.1299, 0.3701, 0.315, 0.09302, 0.3701, 0.1299, 0.3701, 0.1299, 0.315, 0.09302, 0.185, 0.407, 0.1299, 0.3701, 0.1299, 0.3701, 0.185, 0.407, 0.25, 0.08008, 0.315, 0.09302, 0.315, 0.09302, 0.25, 0.08008, 0.315, 0.407, 0.25, 0.4199, 0.25, 0.4199, 0.315, 0.407, 0.25, 0.4199, 0.185, 0.407, 0.185, 0.407, 0.25, 0.4199, 0.185, 0.09302, 0.25, 0.08008, 0.25, 0.08008, 0.185, 0.09302, 0.25, 0.3134, 0.2742, 0.3085, 0.315, 0.407, 0.25, 0.4199, 0.2742, 0.3085, 0.2948, 0.2948, 0.3701, 0.3701, 0.315, 0.407, 0.2948, 0.2948, 0.3085, 0.2742, 0.407, 0.315, 0.3701, 0.3701, 0.3085, 0.2742, 0.3134, 0.25, 0.4199, 0.25, 0.407, 0.315, 0.3134, 0.25, 0.3085, 0.2258, 0.407, 0.185, 0.4199, 0.25, 0.3085, 0.2258, 0.2948, 0.2052, 0.3701, 0.1299, 0.407, 0.185, 0.2948, 0.2052, 0.2742, 0.1915, 0.315, 0.09302, 0.3701, 0.1299, 0.2742, 0.1915, 0.25, 0.1866, 0.25, 0.08008, 0.315, 0.09302, 0.25, 0.1866, 0.2258, 0.1915, 0.185, 0.09302, 0.25, 0.08008, 0.2258, 0.1915, 0.2052, 0.2052, 0.1299, 0.1299, 0.185, 0.09302, 0.2052, 0.2052, 0.1915, 0.2258, 0.09302, 0.185, 0.1299, 0.1299, 0.1915, 0.2258, 0.1866, 0.25, 0.08008, 0.25, 0.09302, 0.185, 0.1866, 0.25, 0.1915, 0.2742, 0.09302, 0.315, 0.08008, 0.25, 0.1915, 0.2742, 0.2052, 0.2948, 0.1299, 0.3701, 0.09302, 0.315, 0.2052, 0.2948, 0.2258, 0.3085, 0.185, 0.407, 0.1299, 0.3701, 0.2258, 0.3085, 0.25, 0.3134, 0.25, 0.4199, 0.185, 0.407, 0.2742, 0.3085, 0.25, 0.3134, 0.2258, 0.3085, 0.2052, 0.2948, 0.1915, 0.2742, 0.1866, 0.25, 0.1915, 0.2258, 0.2052, 0.2052, 0.2258, 0.1915, 0.25, 0.1866, 0.2742, 0.1915, 0.2948, 0.2052, 0.3085, 0.2258, 0.3134, 0.25, 0.3085, 0.2742, 0.2948, 0.2948, 0.3085, 0.2258, 0.3134, 0.25, 0.3134, 0.25, 0.3085, 0.2258, 0.1915, 0.2742, 0.1866, 0.25, 0.1866, 0.25, 0.1915, 0.2742, 0.2948, 0.2052, 0.3085, 0.2258, 0.3085, 0.2258, 0.2948, 0.2052, 0.2052, 0.2948, 0.1915, 0.2742, 0.1915, 0.2742, 0.2052, 0.2948, 0.2742, 0.1915, 0.2948, 0.2052, 0.2948, 0.2052, 0.2742, 0.1915, 0.2258, 0.3085, 0.2052, 0.2948, 0.2052, 0.2948, 0.2258, 0.3085, 0.25, 0.1866, 0.2742, 0.1915, 0.2742, 0.1915, 0.25, 0.1866, 0.2742, 0.3085, 0.25, 0.3134, 0.25, 0.3134, 0.2742, 0.3085, 0.25, 0.3134, 0.2258, 0.3085, 0.2258, 0.3085, 0.25, 0.3134, 0.2258, 0.1915, 0.25, 0.1866, 0.25, 0.1866, 0.2258, 0.1915, 0.2948, 0.2948, 0.2742, 0.3085, 0.2742, 0.3085, 0.2948, 0.2948, 0.2052, 0.2052, 0.2258, 0.1915, 0.2258, 0.1915, 0.2052, 0.2052, 0.3085, 0.2742, 0.2948, 0.2948, 0.2948, 0.2948, 0.3085, 0.2742, 0.1915, 0.2258, 0.2052, 0.2052, 0.2052, 0.2052, 0.1915, 0.2258, 0.3134, 0.25, 0.3085, 0.2742, 0.3085, 0.2742, 0.3134, 0.25, 1.0, 0.5, 1.0, 1.0, 0.9375, 1.0, 0.9375, 0.5, 0.9375, 0.5, 0.9375, 1.0, 0.875, 1.0, 0.875, 0.5, 0.875, 0.5, 0.875, 1.0, 0.8125, 1.0, 0.8125, 0.5, 0.8125, 0.5, 0.8125, 1.0, 0.75, 1.0, 0.75, 0.5, 0.75, 0.5, 0.75, 1.0, 0.6875, 1.0, 0.6875, 0.5, 0.6875, 0.5, 0.6875, 1.0, 0.625, 1.0, 0.625, 0.5, 0.625, 0.5, 0.625, 1.0, 0.5625, 1.0, 0.5625, 0.5, 0.5625, 0.5, 0.5625, 1.0, 0.5, 1.0, 0.5, 0.5, 0.5, 0.5, 0.5, 1.0, 0.4375, 1.0, 0.4375, 0.5, 0.4375, 0.5, 0.4375, 1.0, 0.375, 1.0, 0.375, 0.5, 0.375, 0.5, 0.375, 1.0, 0.3125, 1.0, 0.3125, 0.5, 0.3125, 0.5, 0.3125, 1.0, 0.25, 1.0, 0.25, 0.5, 0.25, 0.5, 0.25, 1.0, 0.1875, 1.0, 0.1875, 0.5, 0.1875, 0.5, 0.1875, 1.0, 0.125, 1.0, 0.125, 0.5, 0.3701, 0.3701, 0.315, 0.407, 0.315, 0.407, 0.3701, 0.3701, 0.125, 0.5, 0.125, 1.0, 0.0625, 1.0, 0.0625, 0.5, 0.0625, 0.5, 0.0625, 1.0, 0.0, 1.0, 0.0, 0.5, 0.75, 0.49, 0.8418, 0.4717, 0.9197, 0.4197, 0.9717, 0.3418, 0.99, 0.25, 0.9717, 0.1582, 0.9197, 0.08029, 0.8418, 0.02827, 0.75, 0.01, 0.6582, 0.02827, 0.5803, 0.08029, 0.5283, 0.1582, 0.51, 0.25, 0.5283, 0.3418, 0.5803, 0.4197, 0.6582, 0.4717, 0.25, 0.4199, 0.315, 0.407, 0.3418, 0.4717, 0.25, 0.49, 0.315, 0.407, 0.3701, 0.3701, 0.4197, 0.4197, 0.3418, 0.4717, 0.3701, 0.3701, 0.407, 0.315, 0.4717, 0.3418, 0.4197, 0.4197, 0.407, 0.315, 0.4199, 0.25, 0.49, 0.25, 0.4717, 0.3418, 0.4199, 0.25, 0.407, 0.185, 0.4717, 0.1582, 0.49, 0.25, 0.407, 0.185, 0.3701, 0.1299, 0.4197, 0.08029, 0.4717, 0.1582, 0.3701, 0.1299, 0.315, 0.09302, 0.3418, 0.02827, 0.4197, 0.08029, 0.315, 0.09302, 0.25, 0.08008, 0.25, 0.01, 0.3418, 0.02827, 0.25, 0.08008, 0.185, 0.09302, 0.1582, 0.02827, 0.25, 0.01, 0.185, 0.09302, 0.1299, 0.1299, 0.08029, 0.08029, 0.1582, 0.02827, 0.1299, 0.1299, 0.09302, 0.185, 0.02827, 0.1582, 0.08029, 0.08029, 0.09302, 0.185, 0.08008, 0.25, 0.01, 0.25, 0.02827, 0.1582, 0.08008, 0.25, 0.09302, 0.315, 0.02827, 0.3418, 0.01, 0.25, 0.09302, 0.315, 0.1299, 0.3701, 0.08029, 0.4197, 0.02827, 0.3418, 0.1299, 0.3701, 0.185, 0.407, 0.1582, 0.4717, 0.08029, 0.4197, 0.185, 0.407, 0.25, 0.4199, 0.25, 0.49, 0.1582, 0.4717, 0.1866, 0.25, 0.1915, 0.2258, 0.1915, 0.2258, 0.1866, 0.25, 0.1299, 0.1299, 0.185, 0.09302, 0.185, 0.09302, 0.1299, 0.1299, 0.407, 0.315, 0.3701, 0.3701, 0.3701, 0.3701, 0.407, 0.315, 0.09302, 0.185, 0.1299, 0.1299, 0.1299, 0.1299, 0.09302, 0.185, 0.4199, 0.25, 0.407, 0.315, 0.407, 0.315, 0.4199, 0.25, 0.08008, 0.25, 0.09302, 0.185, 0.09302, 0.185, 0.08008, 0.25, 0.407, 0.185, 0.4199, 0.25, 0.4199, 0.25, 0.407, 0.185, 0.09302, 0.315, 0.08008, 0.25, 0.08008, 0.25, 0.09302, 0.315, 0.3701, 0.1299, 0.407, 0.185, 0.407, 0.185, 0.3701, 0.1299, 0.1299, 0.3701, 0.09302, 0.315, 0.09302, 0.315, 0.1299, 0.3701, 0.315, 0.09302, 0.3701, 0.1299, 0.3701, 0.1299, 0.315, 0.09302, 0.185, 0.407, 0.1299, 0.3701, 0.1299, 0.3701, 0.185, 0.407, 0.25, 0.08008, 0.315, 0.09302, 0.315, 0.09302, 0.25, 0.08008, 0.315, 0.407, 0.25, 0.4199, 0.25, 0.4199, 0.315, 0.407, 0.25, 0.4199, 0.185, 0.407, 0.185, 0.407, 0.25, 0.4199, 0.185, 0.09302, 0.25, 0.08008, 0.25, 0.08008, 0.185, 0.09302, 0.25, 0.3134, 0.2742, 0.3085, 0.315, 0.407, 0.25, 0.4199, 0.2742, 0.3085, 0.2948, 0.2948, 0.3701, 0.3701, 0.315, 0.407, 0.2948, 0.2948, 0.3085, 0.2742, 0.407, 0.315, 0.3701, 0.3701, 0.3085, 0.2742, 0.3134, 0.25, 0.4199, 0.25, 0.407, 0.315, 0.3134, 0.25, 0.3085, 0.2258, 0.407, 0.185, 0.4199, 0.25, 0.3085, 0.2258, 0.2948, 0.2052, 0.3701, 0.1299, 0.407, 0.185, 0.2948, 0.2052, 0.2742, 0.1915, 0.315, 0.09302, 0.3701, 0.1299, 0.2742, 0.1915, 0.25, 0.1866, 0.25, 0.08008, 0.315, 0.09302, 0.25, 0.1866, 0.2258, 0.1915, 0.185, 0.09302, 0.25, 0.08008, 0.2258, 0.1915, 0.2052, 0.2052, 0.1299, 0.1299, 0.185, 0.09302, 0.2052, 0.2052, 0.1915, 0.2258, 0.09302, 0.185, 0.1299, 0.1299, 0.1915, 0.2258, 0.1866, 0.25, 0.08008, 0.25, 0.09302, 0.185, 0.1866, 0.25, 0.1915, 0.2742, 0.09302, 0.315, 0.08008, 0.25, 0.1915, 0.2742, 0.2052, 0.2948, 0.1299, 0.3701, 0.09302, 0.315, 0.2052, 0.2948, 0.2258, 0.3085, 0.185, 0.407, 0.1299, 0.3701, 0.2258, 0.3085, 0.25, 0.3134, 0.25, 0.4199, 0.185, 0.407, 0.2742, 0.3085, 0.25, 0.3134, 0.2258, 0.3085, 0.2052, 0.2948, 0.1915, 0.2742, 0.1866, 0.25, 0.1915, 0.2258, 0.2052, 0.2052, 0.2258, 0.1915, 0.25, 0.1866, 0.2742, 0.1915, 0.2948, 0.2052, 0.3085, 0.2258, 0.3134, 0.25, 0.3085, 0.2742, 0.2948, 0.2948, 0.3085, 0.2258, 0.3134, 0.25, 0.3134, 0.25, 0.3085, 0.2258, 0.1915, 0.2742, 0.1866, 0.25, 0.1866, 0.25, 0.1915, 0.2742, 0.2948, 0.2052, 0.3085, 0.2258, 0.3085, 0.2258, 0.2948, 0.2052, 0.2052, 0.2948, 0.1915, 0.2742, 0.1915, 0.2742, 0.2052, 0.2948, 0.2742, 0.1915, 0.2948, 0.2052, 0.2948, 0.2052, 0.2742, 0.1915, 0.2258, 0.3085, 0.2052, 0.2948, 0.2052, 0.2948, 0.2258, 0.3085, 0.25, 0.1866, 0.2742, 0.1915, 0.2742, 0.1915, 0.25, 0.1866, 0.2742, 0.3085, 0.25, 0.3134, 0.25, 0.3134, 0.2742, 0.3085, 0.25, 0.3134, 0.2258, 0.3085, 0.2258, 0.3085, 0.25, 0.3134, 0.2258, 0.1915, 0.25, 0.1866, 0.25, 0.1866, 0.2258, 0.1915, 0.2948, 0.2948, 0.2742, 0.3085, 0.2742, 0.3085, 0.2948, 0.2948, 0.2052, 0.2052, 0.2258, 0.1915, 0.2258, 0.1915, 0.2052, 0.2052, 0.3085, 0.2742, 0.2948, 0.2948, 0.2948, 0.2948, 0.3085, 0.2742, 0.1915, 0.2258, 0.2052, 0.2052, 0.2052, 0.2052, 0.1915, 0.2258, 0.3134, 0.25, 0.3085, 0.2742, 0.3085, 0.2742, 0.3134, 0.25, 0.4446, 0.5431, 0.4446, 0.5, 0.4446, 0.5, 0.4446, 0.5431, 0.4446, 0.5, 0.4446, 0.5, 0.4446, 0.5, 0.4446, 0.5, 0.4446, 0.5431, 0.4446, 0.5431, 0.4446, 0.5431, 0.4446, 0.5431, 0.4446, 0.5431, 0.4446, 0.5, 0.4446, 0.5, 0.4446, 0.5431, 0.5583, 0.75, 0.4625, 0.75, 0.4625, 0.75, 0.5583, 0.75, 0.5583, 0.75, 0.4625, 0.75, 0.4625, 0.75, 0.5583, 0.75, 0.4625, 0.75, 0.4625, 0.75, 0.4625, 0.75, 0.4625, 0.75, 0.5583, 0.75, 0.5583, 0.75, 0.5583, 0.75, 0.5583, 0.75, 0.4625, 0.75, 0.4625, 0.75, 0.4625, 0.75, 0.4625, 0.75, 0.5583, 0.75, 0.5583, 0.75, 0.5583, 0.75, 0.5583, 0.75, 0.6577, 0.5, 0.7312, 0.5, 0.7312, 0.5431, 0.6577, 0.5431, 0.375, 0.2069, 0.375, 0.25, 0.375, 0.25, 0.375, 0.2069, 0.4446, 0.25, 0.4625, 0.25, 0.4625, 0.3938, 0.4446, 0.3938, 0.4446, 0.7827, 0.4625, 0.7827, 0.4625, 0.8562, 0.4446, 0.8562, 0.375, 0.25, 0.4446, 0.25, 0.4446, 0.3938, 0.375, 0.3938, 0.375, 0.7827, 0.4446, 0.7827, 0.4446, 0.8562, 0.375, 0.8562, 0.4625, 0.7827, 0.5583, 0.7827, 0.5583, 0.8562, 0.4625, 0.8562, 0.4625, 0.25, 0.5583, 0.25, 0.5583, 0.3938, 0.4625, 0.3938, 0.5974, 0.25, 0.625, 0.25, 0.625, 0.3938, 0.5974, 0.3938, 0.375, 0.4673, 0.375, 0.5, 0.375, 0.5, 0.375, 0.4673, 0.5974, 0.7827, 0.625, 0.7827, 0.625, 0.8562, 0.5974, 0.8562, 0.6577, 0.5431, 0.7312, 0.5431, 0.7312, 0.75, 0.6577, 0.75, 0.5583, 0.7827, 0.5974, 0.7827, 0.5974, 0.8562, 0.5583, 0.8562, 0.5583, 0.25, 0.5974, 0.25, 0.5974, 0.3938, 0.5583, 0.3938, 0.5583, 0.0, 0.5974, 0.0, 0.5974, 0.2069, 0.5583, 0.2069, 0.5583, 0.5, 0.5974, 0.5, 0.5974, 0.5431, 0.5583, 0.5431, 0.5583, 0.4673, 0.5974, 0.4673, 0.5974, 0.5, 0.5583, 0.5, 0.5583, 0.5431, 0.5974, 0.5431, 0.5974, 0.75, 0.5583, 0.75, 0.5583, 0.2069, 0.5974, 0.2069, 0.5974, 0.25, 0.5583, 0.25, 0.5583, 0.8562, 0.5974, 0.8562, 0.5974, 1.0, 0.5583, 1.0, 0.3423, 0.5431, 0.375, 0.5431, 0.375, 0.75, 0.3423, 0.75, 0.3423, 0.5, 0.375, 0.5, 0.375, 0.5431, 0.3423, 0.5431, 0.125, 0.5, 0.2688, 0.5, 0.2688, 0.5431, 0.125, 0.5431, 0.125, 0.5431, 0.2688, 0.5431, 0.2688, 0.75, 0.125, 0.75, 0.4446, 0.7827, 0.375, 0.7827, 0.375, 0.7827, 0.4446, 0.7827, 0.375, 0.0, 0.375, 0.2069, 0.375, 0.2069, 0.375, 0.0, 0.375, 0.5, 0.375, 0.5431, 0.375, 0.5431, 0.375, 0.5, 0.375, 0.75, 0.375, 0.75, 0.375, 0.75, 0.375, 0.75, 0.375, 0.8562, 0.375, 1.0, 0.375, 1.0, 0.375, 0.8562, 0.375, 0.5, 0.375, 0.5431, 0.375, 0.5431, 0.375, 0.5, 0.375, 0.0, 0.375, 0.2069, 0.375, 0.2069, 0.375, 0.0, 0.375, 0.7827, 0.375, 0.8562, 0.375, 0.8562, 0.375, 0.7827, 0.375, 0.4673, 0.375, 0.5, 0.375, 0.5, 0.375, 0.4673, 0.375, 0.2069, 0.375, 0.25, 0.375, 0.25, 0.375, 0.2069, 0.375, 0.25, 0.375, 0.3938, 0.375, 0.3938, 0.375, 0.25, 0.375, 0.5431, 0.375, 0.75, 0.375, 0.75, 0.375, 0.5431, 0.375, 0.3938, 0.375, 0.4673, 0.375, 0.4673, 0.375, 0.3938, 0.375, 0.75, 0.4446, 0.75, 0.4446, 0.75, 0.375, 0.75, 0.375, 0.0, 0.375, 0.0, 0.375, 0.0, 0.375, 0.0, 0.2688, 0.5, 0.3423, 0.5, 0.3423, 0.5431, 0.2688, 0.5431, 0.2688, 0.5431, 0.3423, 0.5431, 0.3423, 0.75, 0.2688, 0.75, 0.5583, 0.3938, 0.5974, 0.3938, 0.5974, 0.4673, 0.5583, 0.4673, 0.5583, 0.75, 0.5974, 0.75, 0.5974, 0.7827, 0.5583, 0.7827, 0.625, 0.5431, 0.6577, 0.5431, 0.6577, 0.75, 0.625, 0.75, 0.5974, 0.75, 0.625, 0.75, 0.625, 0.7827, 0.5974, 0.7827, 0.375, 0.3938, 0.375, 0.4673, 0.375, 0.4673, 0.375, 0.3938, 0.4625, 0.75, 0.5583, 0.75, 0.5583, 0.7827, 0.4625, 0.7827, 0.3423, 0.75, 0.375, 0.75, 0.375, 0.75, 0.3423, 0.75, 0.4446, 0.75, 0.4625, 0.75, 0.4625, 0.7827, 0.4446, 0.7827, 0.625, 0.5, 0.6577, 0.5, 0.6577, 0.5431, 0.625, 0.5431, 0.4446, 0.3938, 0.4625, 0.3938, 0.4625, 0.4673, 0.4446, 0.4673, 0.375, 0.3938, 0.4446, 0.3938, 0.4446, 0.4673, 0.375, 0.4673, 0.4625, 0.3938, 0.5583, 0.3938, 0.5583, 0.4673, 0.4625, 0.4673, 0.5974, 0.3938, 0.625, 0.3938, 0.625, 0.4673, 0.5974, 0.4673, 0.375, 0.7827, 0.375, 0.8562, 0.375, 0.8562, 0.375, 0.7827, 0.375, 0.8562, 0.375, 1.0, 0.375, 1.0, 0.375, 0.8562, 0.375, 0.75, 0.375, 0.7827, 0.375, 0.7827, 0.375, 0.75, 0.375, 0.75, 0.375, 0.7827, 0.375, 0.7827, 0.375, 0.75, 0.375, 0.75, 0.4446, 0.75, 0.4446, 0.7827, 0.375, 0.7827, 0.375, 0.7827, 0.375, 0.7827, 0.375, 0.7827, 0.375, 0.7827, 0.4446, 0.75, 0.4446, 0.7827, 0.4446, 0.7827, 0.4446, 0.75, 0.375, 0.8562, 0.375, 1.0, 0.375, 1.0, 0.375, 0.8562, 0.375, 0.7827, 0.375, 0.8562, 0.375, 0.8562, 0.375, 0.7827, 0.2688, 0.75, 0.3423, 0.75, 0.3423, 0.75, 0.2688, 0.75, 0.125, 0.75, 0.2688, 0.75, 0.2688, 0.75, 0.125, 0.75, 0.375, 0.75, 0.375, 0.75, 0.375, 0.75, 0.375, 0.75])
me_cube.materials.append(mat_dc_yellow)
me_cube.materials.append(mat_dc_black)
me_cube.materials.append(mat_dc_white)
me_cube.materials.append(mat_dc_red)
me_cube.use_remesh_preserve_volume = False
me_cube.use_remesh_preserve_attributes = False
me_cube.use_mirror_vertex_groups = False
me_cube.update()
me_cube_001 = bpy.data.meshes.new('Cube.001')
me_cube_001.from_pydata([(3.129, -1.0, 2.001), (3.33, -1.0, 3.265), (3.129, 0.0, 2.001), (3.33, 0.0, 3.265), (4.173, -1.0, 2.001), (4.173, -1.0, 3.265), (4.173, 0.0, 2.001), (4.173, 0.0, 3.265), (3.129, -1.0, 2.934), (3.129, 0.0, 2.934), (4.173, 0.0, 2.934), (4.173, -1.0, 2.934), (2.51, -1.37, 1.497), (2.51, -1.37, 1.99), (2.51, 1.288, 1.497), (2.51, 1.288, 1.99), (6.095, -1.37, 1.497), (6.095, -1.37, 1.99), (6.095, 1.288, 1.497), (6.095, 1.288, 1.99), (5.998, 0.0, 2.934), (5.998, 0.0, 2.001), (5.998, -1.0, 2.001), (5.998, -1.0, 2.934), (4.959, -1.0, 2.001), (4.959, -1.0, 2.934), (4.959, 0.0, 2.001), (4.959, 0.0, 2.934), (5.998, 1.095, 2.934), (5.998, 1.095, 2.001), (4.959, 1.095, 2.001), (4.959, 1.095, 2.934), (4.69, 0.0, 2.799), (4.202, 0.0, 2.005), (4.69, 1.095, 2.799), (4.202, 1.095, 2.005), (2.065, 0.1597, 4.227), (1.743, 0.1597, 3.704), (2.065, 0.9358, 4.227), (1.743, 0.9358, 3.704), (2.148, 0.0, 4.363), (1.659, 0.0, 3.568), (2.148, 1.095, 4.363), (1.659, 1.095, 3.568), (-2.279, 0.2657, 6.775), (-2.489, 0.2657, 6.433), (-2.279, 0.8298, 6.775), (-2.489, 0.8298, 6.433), (-2.223, 0.1597, 6.865), (-2.545, 0.1597, 6.342), (-2.223, 0.9358, 6.865), (-2.545, 0.9358, 6.342), (-5.78, 0.2657, 8.928), (-5.99, 0.2657, 8.586), (-5.78, 0.8298, 8.928), (-5.99, 0.8298, 8.586), (-5.832, 0.2657, 8.489), (-5.832, 0.8298, 8.489), (-5.621, 0.2657, 8.831), (-5.621, 0.8298, 8.831), (-6.014, 0.4071, 8.459), (-6.014, 0.6884, 8.459), (-5.935, 0.4071, 8.41), (-5.935, 0.6884, 8.41), (-6.096, 0.4071, 8.312), (-6.096, 0.6884, 8.312), (-6.003, 0.4071, 8.312), (-6.003, 0.6884, 8.312), (-6.101, 0.4071, 7.24), (-6.101, 0.6884, 7.24), (-6.008, 0.4071, 7.24), (-6.008, 0.6884, 7.24), (-6.086, 0.4438, 7.15), (-6.086, 0.6517, 7.15), (-6.023, 0.4438, 7.122), (-6.023, 0.6517, 7.122), (-6.121, 0.4438, 7.065), (-6.121, 0.6517, 7.065), (-6.075, 0.4438, 7.014), (-6.075, 0.6517, 7.014), (-6.237, 0.4438, 6.955), (-6.237, 0.6517, 6.955), (-6.176, 0.4438, 6.925), (-6.176, 0.6517, 6.925), (-6.281, 0.4438, 6.865), (-6.281, 0.6517, 6.865), (-6.214, 0.4438, 6.852), (-6.214, 0.6517, 6.852), (-6.304, 0.4438, 6.746), (-6.304, 0.6517, 6.746), (-6.235, 0.4438, 6.743), (-6.235, 0.6517, 6.743), (-6.302, 0.4438, 6.618), (-6.302, 0.6517, 6.618), (-6.245, 0.4438, 6.655), (-6.245, 0.6517, 6.655), (-6.208, 0.4438, 6.479), (-6.208, 0.6517, 6.479), (-6.174, 0.4438, 6.539), (-6.174, 0.6517, 6.539), (-6.113, 0.4438, 6.433), (-6.113, 0.6517, 6.433), (-6.118, 0.4438, 6.501), (-6.118, 0.6517, 6.501), (-5.963, 0.4438, 6.452), (-5.963, 0.6517, 6.452), (-6.009, 0.4438, 6.502), (-6.009, 0.6517, 6.502), (-5.823, 0.4438, 6.587), (-5.823, 0.6517, 6.587), (-5.889, 0.4438, 6.607), (-5.889, 0.6517, 6.607), (-5.791, 0.4868, 6.739), (-5.791, 0.6087, 6.739), (-5.83, 0.4868, 6.751), (-5.83, 0.6087, 6.751), (3.129, 0.0, 2.392), (4.173, 0.0, 2.392), (4.173, -1.0, 2.392), (3.129, -1.0, 2.392), (5.998, 0.0, 2.392), (5.998, -1.0, 2.392), (4.959, 0.0, 2.392), (4.959, -1.0, 2.392), (5.998, 1.095, 2.392), (4.959, 1.095, 2.392), (4.406, 0.0, 2.338), (4.406, 1.095, 2.338), (1.864, 0.0, 3.901), (1.864, 1.095, 3.901), (1.878, 0.1597, 3.923), (1.878, 0.9358, 3.923), (-2.41, 0.1597, 6.561), (-2.41, 0.9358, 6.561), (-2.401, 0.2657, 6.576), (-2.401, 0.8298, 6.576), (-5.902, 0.2657, 8.73), (-5.902, 0.8298, 8.73), (-5.744, 0.8298, 8.632), (-5.744, 0.2657, 8.632), (3.918, 0.0, 2.001), (3.968, 0.0, 3.265), (3.918, -1.0, 2.001), (3.968, -1.0, 3.265), (3.918, -1.0, 2.934), (3.918, 0.0, 2.934), (3.918, 0.0, 2.392), (3.918, -1.0, 2.392), (3.129, 0.0, 2.292), (4.173, 0.0, 2.292), (4.173, -1.0, 2.292), (5.998, 0.0, 2.292), (5.998, -1.0, 2.292), (4.959, 0.0, 2.292), (5.998, 1.095, 2.292), (4.959, 1.095, 2.292), (4.354, 0.0, 2.252), (4.354, 1.095, 2.252), (1.812, 0.0, 3.816), (1.812, 1.095, 3.816), (1.843, 0.1597, 3.867), (1.843, 0.9358, 3.867), (-2.445, 0.1597, 6.505), (-2.445, 0.9358, 6.505), (-2.424, 0.2657, 6.539), (-2.424, 0.8298, 6.539), (-5.925, 0.2657, 8.693), (-5.925, 0.8298, 8.693), (-5.766, 0.2657, 8.595), (3.129, -1.0, 2.292), (4.959, -1.0, 2.292), (-5.766, 0.8298, 8.595), (3.918, -1.0, 2.292), (3.918, 0.0, 2.292)], [], [(8, 1, 3, 9), (145, 141, 7, 10), (10, 7, 5, 11), (144, 143, 1, 8), (140, 6, 4, 142), (141, 3, 1, 143), (147, 144, 8, 119), (170, 24, 22, 152), (146, 145, 10, 117), (119, 8, 9, 116), (12, 13, 15, 14), (14, 15, 19, 18), (18, 19, 17, 16), (16, 17, 13, 12), (14, 18, 16, 12), (19, 15, 13, 17), (120, 20, 23, 121), (24, 26, 21, 22), (21, 26, 30, 29), (27, 25, 23, 20), (10, 11, 25, 27), (117, 10, 27, 122), (4, 6, 26, 24), (150, 4, 24, 170), (125, 31, 28, 124), (155, 30, 35, 157), (151, 21, 29, 154), (27, 20, 28, 31), (32, 34, 42, 40), (122, 27, 32, 126), (27, 31, 34, 32), (30, 26, 33, 35), (36, 38, 50, 48), (157, 35, 43, 159), (35, 33, 41, 43), (126, 32, 40, 128), (160, 37, 41, 158), (131, 38, 42, 129), (37, 39, 43, 41), (38, 36, 40, 42), (56, 53, 60, 62), (161, 39, 51, 163), (39, 37, 49, 51), (130, 36, 48, 132), (164, 45, 49, 162), (135, 46, 50, 133), (45, 47, 51, 49), (46, 44, 48, 50), (136, 52, 54, 137), (139, 58, 52, 136), (58, 59, 54, 52), (171, 57, 55, 167), (165, 47, 57, 171), (44, 46, 59, 58), (134, 44, 58, 139), (47, 45, 56, 57), (61, 63, 67, 65), (57, 56, 62, 63), (53, 55, 61, 60), (55, 57, 63, 61), (67, 66, 70, 71), (60, 61, 65, 64), (63, 62, 66, 67), (62, 60, 64, 66), (69, 71, 75, 73), (66, 64, 68, 70), (65, 67, 71, 69), (64, 65, 69, 68), (72, 73, 77, 76), (68, 69, 73, 72), (71, 70, 74, 75), (70, 68, 72, 74), (79, 78, 82, 83), (75, 74, 78, 79), (74, 72, 76, 78), (73, 75, 79, 77), (81, 83, 87, 85), (78, 76, 80, 82), (77, 79, 83, 81), (76, 77, 81, 80), (87, 86, 90, 91), (80, 81, 85, 84), (83, 82, 86, 87), (82, 80, 84, 86), (90, 88, 92, 94), (86, 84, 88, 90), (85, 87, 91, 89), (84, 85, 89, 88), (93, 95, 99, 97), (89, 91, 95, 93), (88, 89, 93, 92), (91, 90, 94, 95), (99, 98, 102, 103), (92, 93, 97, 96), (95, 94, 98, 99), (94, 92, 96, 98), (101, 103, 107, 105), (98, 96, 100, 102), (97, 99, 103, 101), (96, 97, 101, 100), (105, 107, 111, 109), (100, 101, 105, 104), (103, 102, 106, 107), (102, 100, 104, 106), (111, 110, 114, 115), (104, 105, 109, 108), (107, 106, 110, 111), (106, 104, 108, 110), (115, 114, 112, 113), (110, 108, 112, 114), (109, 111, 115, 113), (108, 109, 113, 112), (164, 134, 139, 168), (46, 135, 138, 59), (59, 138, 137, 54), (168, 139, 136, 166), (166, 136, 137, 167), (165, 135, 133, 163), (44, 134, 132, 48), (160, 130, 132, 162), (38, 131, 133, 50), (161, 131, 129, 159), (36, 130, 128, 40), (156, 126, 128, 158), (34, 127, 129, 42), (153, 122, 126, 156), (20, 120, 124, 28), (31, 125, 127, 34), (155, 125, 124, 154), (11, 118, 123, 25), (149, 117, 122, 153), (151, 120, 121, 152), (169, 119, 116, 148), (173, 146, 117, 149), (25, 123, 121, 23), (172, 147, 119, 169), (150, 118, 147, 172), (148, 116, 146, 173), (116, 9, 145, 146), (118, 11, 144, 147), (7, 141, 143, 5), (2, 140, 142, 0), (11, 5, 143, 144), (9, 3, 141, 145), (2, 148, 173, 140), (4, 150, 172, 142), (142, 172, 169, 0), (140, 173, 149, 6), (0, 169, 148, 2), (21, 151, 152, 22), (6, 149, 153, 26), (30, 155, 154, 29), (26, 153, 156, 33), (33, 156, 158, 41), (39, 161, 159, 43), (37, 160, 162, 49), (47, 165, 163, 51), (53, 166, 167, 55), (56, 168, 166, 53), (45, 164, 168, 56), (135, 165, 171, 138), (138, 171, 167, 137), (134, 164, 162, 132), (131, 161, 163, 133), (130, 160, 158, 128), (127, 157, 159, 129), (120, 151, 154, 124), (125, 155, 157, 127), (118, 150, 170, 123), (123, 170, 152, 121)])
me_cube_001.polygons.foreach_set('material_index', [1, 0, 0, 1, 0, 0, 1, 0, 0, 1, 1, 1, 1, 1, 0, 0, 0, 0, 0, 0, 0, 0, 0, 0, 0, 0, 0, 0, 0, 0, 0, 0, 0, 0, 0, 0, 0, 0, 0, 0, 0, 0, 0, 0, 0, 0, 0, 0, 1, 1, 1, 1, 1, 0, 0, 1, 0, 0, 0, 0, 0, 0, 0, 0, 0, 0, 0, 0, 0, 0, 0, 0, 0, 0, 0, 0, 0, 0, 0, 0, 0, 0, 0, 0, 0, 0, 0, 0, 0, 0, 0, 0, 0, 0, 0, 0, 0, 0, 0, 0, 0, 0, 0, 0, 0, 0, 0, 0, 0, 0, 0, 0, 2, 0, 1, 2, 2, 2, 0, 2, 0, 2, 0, 2, 0, 2, 0, 0, 2, 0, 2, 2, 2, 2, 0, 2, 2, 2, 0, 0, 0, 0, 0, 0, 0, 0, 0, 0, 0, 0, 0, 0, 0, 0, 0, 0, 0, 1, 1, 1, 2, 2, 2, 2, 2, 2, 2, 2, 2, 2])
_uv = me_cube_001.uv_layers.new(name='UVMap')
_uv.uv.foreach_set('vector', [0.5596, 0.0, 0.625, 0.0, 0.625, 0.25, 0.5596, 0.25, 0.5596, 0.4391, 0.625, 0.4391, 0.625, 0.5, 0.5596, 0.5, 0.5596, 0.5, 0.625, 0.5, 0.625, 0.75, 0.5596, 0.75, 0.5596, 0.8109, 0.625, 0.8109, 0.625, 1.0, 0.5595, 1.0, 0.3141, 0.5, 0.375, 0.5, 0.375, 0.75, 0.3141, 0.75, 0.6859, 0.5, 0.875, 0.5, 0.875, 0.75, 0.6859, 0.75, 0.4524, 0.8109, 0.5596, 0.8109, 0.5595, 1.0, 0.4524, 1.0, 0.4325, 0.75, 0.375, 0.75, 0.375, 0.75, 0.4325, 0.75, 0.4524, 0.4391, 0.5596, 0.4391, 0.5596, 0.5, 0.4524, 0.5, 0.4524, 0.0, 0.5596, 0.0, 0.5596, 0.25, 0.4524, 0.25, 0.375, 0.0, 0.625, 0.0, 0.625, 0.25, 0.375, 0.25, 0.375, 0.25, 0.625, 0.25, 0.625, 0.5, 0.375, 0.5, 0.375, 0.5, 0.625, 0.5, 0.625, 0.75, 0.375, 0.75, 0.375, 0.75, 0.625, 0.75, 0.625, 1.0, 0.375, 1.0, 0.125, 0.5, 0.375, 0.5, 0.375, 0.75, 0.125, 0.75, 0.625, 0.5, 0.875, 0.5, 0.875, 0.75, 0.625, 0.75, 0.4524, 0.5, 0.5596, 0.5, 0.5596, 0.75, 0.4524, 0.75, 0.375, 0.75, 0.375, 0.5, 0.375, 0.5, 0.375, 0.75, 0.375, 0.5, 0.375, 0.5, 0.375, 0.5, 0.375, 0.5, 0.5596, 0.5, 0.5596, 0.75, 0.5596, 0.75, 0.5596, 0.5, 0.5596, 0.5, 0.5596, 0.75, 0.5596, 0.75, 0.5596, 0.5, 0.4524, 0.5, 0.5596, 0.5, 0.5596, 0.5, 0.4513, 0.5, 0.375, 0.75, 0.375, 0.5, 0.375, 0.5, 0.375, 0.75, 0.4325, 0.75, 0.375, 0.75, 0.375, 0.75, 0.4325, 0.75, 0.4524, 0.5, 0.5596, 0.5, 0.5596, 0.5, 0.4524, 0.5, 0.4325, 0.5, 0.375, 0.5, 0.375, 0.5, 0.4325, 0.5, 0.4325, 0.5, 0.375, 0.5, 0.375, 0.5, 0.4325, 0.5, 0.5596, 0.5, 0.5596, 0.5, 0.5596, 0.5, 0.5596, 0.5, 0.5596, 0.5, 0.5596, 0.5, 0.5596, 0.5, 0.5596, 0.5, 0.4513, 0.5, 0.5596, 0.5, 0.5596, 0.5, 0.4524, 0.5, 0.5596, 0.5, 0.5596, 0.5, 0.5596, 0.5, 0.5596, 0.5, 0.375, 0.5, 0.375, 0.5, 0.375, 0.5, 0.375, 0.5, 0.528, 0.5, 0.528, 0.5, 0.528, 0.5, 0.528, 0.5, 0.4325, 0.5, 0.375, 0.5, 0.375, 0.5, 0.4325, 0.5, 0.375, 0.5, 0.375, 0.5, 0.375, 0.5, 0.375, 0.5, 0.4524, 0.5, 0.5596, 0.5, 0.5596, 0.5, 0.4524, 0.5, 0.4444, 0.5, 0.4066, 0.5, 0.375, 0.5, 0.4325, 0.5, 0.4575, 0.5, 0.528, 0.5, 0.5596, 0.5, 0.4524, 0.5, 0.4066, 0.5, 0.4066, 0.5, 0.375, 0.5, 0.375, 0.5, 0.528, 0.5, 0.528, 0.5, 0.5596, 0.5, 0.5596, 0.5, 0.4275, 0.5, 0.4275, 0.5, 0.4275, 0.5, 0.4275, 0.5, 0.4444, 0.5, 0.4066, 0.5, 0.4066, 0.5, 0.4444, 0.5, 0.4066, 0.5, 0.4066, 0.5, 0.4066, 0.5, 0.4066, 0.5, 0.4575, 0.5, 0.528, 0.5, 0.528, 0.5, 0.4575, 0.5, 0.4523, 0.5, 0.4275, 0.5, 0.4066, 0.5, 0.4444, 0.5, 0.4609, 0.5, 0.507, 0.5, 0.528, 0.5, 0.4575, 0.5, 0.4275, 0.5, 0.4275, 0.5, 0.4066, 0.5, 0.4066, 0.5, 0.507, 0.5, 0.507, 0.5, 0.528, 0.5, 0.528, 0.5, 0.4609, 0.5, 0.507, 0.5, 0.507, 0.5, 0.4609, 0.5, 0.4609, 0.5, 0.507, 0.5, 0.507, 0.5, 0.4609, 0.5, 0.507, 0.5, 0.507, 0.5, 0.507, 0.5, 0.507, 0.5, 0.4523, 0.5, 0.4275, 0.5, 0.4275, 0.5, 0.4523, 0.5, 0.4523, 0.5, 0.4275, 0.5, 0.4275, 0.5, 0.4523, 0.5, 0.507, 0.5, 0.507, 0.5, 0.507, 0.5, 0.507, 0.5, 0.4609, 0.5, 0.507, 0.5, 0.507, 0.5, 0.4609, 0.5, 0.4275, 0.5, 0.4275, 0.5, 0.4275, 0.5, 0.4275, 0.5, 0.4275, 0.5, 0.4275, 0.5, 0.4275, 0.5, 0.4275, 0.5, 0.4275, 0.5, 0.4275, 0.5, 0.4275, 0.5, 0.4275, 0.5, 0.4275, 0.5, 0.4275, 0.5, 0.4275, 0.5, 0.4275, 0.5, 0.4275, 0.5, 0.4275, 0.5, 0.4275, 0.5, 0.4275, 0.5, 0.4275, 0.5, 0.4275, 0.5, 0.4275, 0.5, 0.4275, 0.5, 0.4275, 0.5, 0.4275, 0.5, 0.4275, 0.5, 0.4275, 0.5, 0.4275, 0.5, 0.4275, 0.5, 0.4275, 0.5, 0.4275, 0.5, 0.4275, 0.5, 0.4275, 0.5, 0.4275, 0.5, 0.4275, 0.5, 0.4275, 0.5, 0.4275, 0.5, 0.4275, 0.5, 0.4275, 0.5, 0.4275, 0.5, 0.4275, 0.5, 0.4275, 0.5, 0.4275, 0.5, 0.4275, 0.5, 0.4275, 0.5, 0.4275, 0.5, 0.4275, 0.5, 0.4275, 0.5, 0.4275, 0.5, 0.4275, 0.5, 0.4275, 0.5, 0.4275, 0.5, 0.4275, 0.5, 0.4275, 0.5, 0.4275, 0.5, 0.4275, 0.5, 0.4275, 0.5, 0.4275, 0.5, 0.4275, 0.5, 0.4275, 0.5, 0.4275, 0.5, 0.4275, 0.5, 0.4275, 0.5, 0.4275, 0.5, 0.4275, 0.5, 0.4275, 0.5, 0.4275, 0.5, 0.4275, 0.5, 0.4275, 0.5, 0.4275, 0.5, 0.4275, 0.5, 0.4275, 0.5, 0.4275, 0.5, 0.4275, 0.5, 0.4275, 0.5, 0.4275, 0.5, 0.4275, 0.5, 0.4275, 0.5, 0.4275, 0.5, 0.4275, 0.5, 0.4275, 0.5, 0.4275, 0.5, 0.4275, 0.5, 0.4275, 0.5, 0.4275, 0.5, 0.4275, 0.5, 0.4275, 0.5, 0.4275, 0.5, 0.4275, 0.5, 0.4275, 0.5, 0.4275, 0.5, 0.4275, 0.5, 0.4275, 0.5, 0.4275, 0.5, 0.4275, 0.5, 0.4275, 0.5, 0.4275, 0.5, 0.4275, 0.5, 0.4275, 0.5, 0.4275, 0.5, 0.4275, 0.5, 0.4275, 0.5, 0.4275, 0.5, 0.4275, 0.5, 0.4275, 0.5, 0.4275, 0.5, 0.4275, 0.5, 0.4275, 0.5, 0.4275, 0.5, 0.4275, 0.5, 0.4275, 0.5, 0.4275, 0.5, 0.4275, 0.5, 0.4275, 0.5, 0.4275, 0.5, 0.4275, 0.5, 0.4275, 0.5, 0.4275, 0.5, 0.4275, 0.5, 0.4275, 0.5, 0.4275, 0.5, 0.4275, 0.5, 0.4275, 0.5, 0.4275, 0.5, 0.4275, 0.5, 0.4275, 0.5, 0.4275, 0.5, 0.4275, 0.5, 0.4275, 0.5, 0.4275, 0.5, 0.4275, 0.5, 0.4275, 0.5, 0.4275, 0.5, 0.4275, 0.5, 0.4275, 0.5, 0.4275, 0.5, 0.4275, 0.5, 0.4275, 0.5, 0.4275, 0.5, 0.4275, 0.5, 0.4275, 0.5, 0.4275, 0.5, 0.4275, 0.5, 0.4275, 0.5, 0.4275, 0.5, 0.4275, 0.5, 0.4275, 0.5, 0.4275, 0.5, 0.4275, 0.5, 0.4275, 0.5, 0.4275, 0.5, 0.4275, 0.5, 0.4275, 0.5, 0.4275, 0.5, 0.4275, 0.5, 0.4275, 0.5, 0.4275, 0.5, 0.4275, 0.5, 0.4275, 0.5, 0.4275, 0.5, 0.4275, 0.5, 0.4275, 0.5, 0.4275, 0.5, 0.4275, 0.5, 0.4275, 0.5, 0.4275, 0.5, 0.4275, 0.5, 0.4275, 0.5, 0.4275, 0.5, 0.4275, 0.5, 0.4275, 0.5, 0.4275, 0.5, 0.4275, 0.5, 0.4275, 0.5, 0.4275, 0.5, 0.4275, 0.5, 0.4275, 0.5, 0.4275, 0.5, 0.4275, 0.5, 0.4275, 0.5, 0.4275, 0.5, 0.4275, 0.5, 0.4275, 0.5, 0.4275, 0.5, 0.4275, 0.5, 0.4275, 0.5, 0.4275, 0.5, 0.4275, 0.5, 0.4275, 0.5, 0.4275, 0.5, 0.4275, 0.5, 0.4275, 0.5, 0.4275, 0.5, 0.4275, 0.5, 0.4275, 0.5, 0.4275, 0.5, 0.4275, 0.5, 0.4275, 0.5, 0.4275, 0.5, 0.4275, 0.5, 0.4275, 0.5, 0.4275, 0.5, 0.4275, 0.5, 0.4275, 0.5, 0.4275, 0.5, 0.4275, 0.5, 0.4275, 0.5, 0.4275, 0.5, 0.4275, 0.5, 0.4275, 0.5, 0.4275, 0.5, 0.4275, 0.5, 0.4275, 0.5, 0.4275, 0.5, 0.4275, 0.5, 0.4275, 0.5, 0.4275, 0.5, 0.4275, 0.5, 0.4275, 0.5, 0.4275, 0.5, 0.4275, 0.5, 0.4275, 0.5, 0.4275, 0.5, 0.4275, 0.5, 0.4275, 0.5, 0.4275, 0.5, 0.4275, 0.5, 0.4523, 0.5, 0.4609, 0.5, 0.4609, 0.5, 0.4523, 0.5, 0.507, 0.5, 0.4609, 0.5, 0.4609, 0.5, 0.507, 0.5, 0.507, 0.5, 0.4609, 0.5, 0.4609, 0.5, 0.507, 0.5, 0.4523, 0.5, 0.4609, 0.5, 0.4609, 0.5, 0.4523, 0.5, 0.4523, 0.5, 0.4609, 0.5, 0.4609, 0.5, 0.4523, 0.5, 0.4523, 0.5, 0.4609, 0.5, 0.4575, 0.5, 0.4444, 0.5, 0.507, 0.5, 0.4609, 0.5, 0.4575, 0.5, 0.528, 0.5, 0.4444, 0.5, 0.4575, 0.5, 0.4575, 0.5, 0.4444, 0.5, 0.528, 0.5, 0.4575, 0.5, 0.4575, 0.5, 0.528, 0.5, 0.4444, 0.5, 0.4575, 0.5, 0.4524, 0.5, 0.4325, 0.5, 0.528, 0.5, 0.4575, 0.5, 0.4524, 0.5, 0.5596, 0.5, 0.4325, 0.5, 0.4524, 0.5, 0.4524, 0.5, 0.4325, 0.5, 0.5596, 0.5, 0.4524, 0.5, 0.4524, 0.5, 0.5596, 0.5, 0.432, 0.5, 0.4513, 0.5, 0.4524, 0.5, 0.4325, 0.5, 0.5596, 0.5, 0.4524, 0.5, 0.4524, 0.5, 0.5596, 0.5, 0.5596, 0.5, 0.4524, 0.5, 0.4524, 0.5, 0.5596, 0.5, 0.4325, 0.5, 0.4524, 0.5, 0.4524, 0.5, 0.4325, 0.5, 0.5596, 0.75, 0.4524, 0.75, 0.4524, 0.75, 0.5596, 0.75, 0.4325, 0.5, 0.4524, 0.5, 0.4513, 0.5, 0.432, 0.5, 0.4325, 0.5, 0.4524, 0.5, 0.4524, 0.75, 0.4325, 0.75, 0.4325, 0.0, 0.4524, 0.0, 0.4524, 0.25, 0.4325, 0.25, 0.4325, 0.4391, 0.4524, 0.4391, 0.4524, 0.5, 0.4325, 0.5, 0.5596, 0.75, 0.4524, 0.75, 0.4524, 0.75, 0.5596, 0.75, 0.4325, 0.8109, 0.4524, 0.8109, 0.4524, 1.0, 0.4325, 1.0, 0.4325, 0.75, 0.4524, 0.75, 0.4524, 0.8109, 0.4325, 0.8109, 0.4325, 0.25, 0.4524, 0.25, 0.4524, 0.4391, 0.4325, 0.4391, 0.4524, 0.25, 0.5596, 0.25, 0.5596, 0.4391, 0.4524, 0.4391, 0.4524, 0.75, 0.5596, 0.75, 0.5596, 0.8109, 0.4524, 0.8109, 0.625, 0.5, 0.6859, 0.5, 0.6859, 0.75, 0.625, 0.75, 0.125, 0.5, 0.3141, 0.5, 0.3141, 0.75, 0.125, 0.75, 0.5596, 0.75, 0.625, 0.75, 0.625, 0.8109, 0.5596, 0.8109, 0.5596, 0.25, 0.625, 0.25, 0.625, 0.4391, 0.5596, 0.4391, 0.375, 0.25, 0.4325, 0.25, 0.4325, 0.4391, 0.375, 0.4391, 0.375, 0.75, 0.4325, 0.75, 0.4325, 0.8109, 0.375, 0.8109, 0.375, 0.8109, 0.4325, 0.8109, 0.4325, 1.0, 0.375, 1.0, 0.375, 0.4391, 0.4325, 0.4391, 0.4325, 0.5, 0.375, 0.5, 0.375, 0.0, 0.4325, 0.0, 0.4325, 0.25, 0.375, 0.25, 0.375, 0.5, 0.4325, 0.5, 0.4325, 0.75, 0.375, 0.75, 0.375, 0.5, 0.4325, 0.5, 0.432, 0.5, 0.375, 0.5, 0.375, 0.5, 0.4325, 0.5, 0.4325, 0.5, 0.375, 0.5, 0.375, 0.5, 0.432, 0.5, 0.4325, 0.5, 0.375, 0.5, 0.375, 0.5, 0.4325, 0.5, 0.4325, 0.5, 0.375, 0.5, 0.4066, 0.5, 0.4444, 0.5, 0.4325, 0.5, 0.375, 0.5, 0.4066, 0.5, 0.4444, 0.5, 0.4444, 0.5, 0.4066, 0.5, 0.4275, 0.5, 0.4523, 0.5, 0.4444, 0.5, 0.4066, 0.5, 0.4275, 0.5, 0.4523, 0.5, 0.4523, 0.5, 0.4275, 0.5, 0.4275, 0.5, 0.4523, 0.5, 0.4523, 0.5, 0.4275, 0.5, 0.4275, 0.5, 0.4523, 0.5, 0.4523, 0.5, 0.4275, 0.5, 0.4609, 0.5, 0.4523, 0.5, 0.4523, 0.5, 0.4609, 0.5, 0.4609, 0.5, 0.4523, 0.5, 0.4523, 0.5, 0.4609, 0.5, 0.4609, 0.5, 0.4523, 0.5, 0.4444, 0.5, 0.4575, 0.5, 0.4575, 0.5, 0.4444, 0.5, 0.4444, 0.5, 0.4575, 0.5, 0.4575, 0.5, 0.4444, 0.5, 0.4325, 0.5, 0.4524, 0.5, 0.4524, 0.5, 0.4325, 0.5, 0.4325, 0.5, 0.4524, 0.5, 0.4524, 0.5, 0.4325, 0.5, 0.4325, 0.5, 0.4524, 0.5, 0.4524, 0.5, 0.4325, 0.5, 0.4325, 0.5, 0.4524, 0.5, 0.4524, 0.75, 0.4325, 0.75, 0.4325, 0.75, 0.4524, 0.75, 0.4524, 0.75, 0.4325, 0.75, 0.4325, 0.75, 0.4524, 0.75])
me_cube_001.materials.append(mat_dcd_yellow)
me_cube_001.materials.append(mat_dcd_black)
me_cube_001.materials.append(mat_dcd_red)
me_cube_001.use_remesh_fix_poles = True
me_cube_001.use_remesh_preserve_attributes = False
me_cube_001.use_mirror_vertex_groups = False
me_cube_001.update()

# ---- objects
ob_car = bpy.data.objects.new('car', me_cube)
ob_diao = bpy.data.objects.new('diao', me_cube_001)

# ---- transforms, parenting, visibility, modifiers, constraints
ob_car.location = (0.0, 0.0, 0.0)
ob_car.lock_rotations_4d = False
ob_car.empty_display_type = 'ARROWS'
ob_car.lineart.crease_threshold = 0.0
_m = ob_car.modifiers.new('Mirror', 'MIRROR')
_m.use_axis = (False, True, False)
ob_diao.location = (0.0, 0.0, 0.0)
ob_diao.lineart.crease_threshold = 0.0

# ---- collection membership
col_car.objects.link(ob_car)
col_car.objects.link(ob_diao)

# ---- scene / render settings (as saved in the file)
scene.frame_start = 1; scene.frame_end = 250; scene.frame_set(1)
scene.render.engine = 'BLENDER_EEVEE_NEXT'
scene.cycles.use_denoising = False
scene.cycles.samples = 128
scene.cycles.sampling_pattern = 'TABULATED_SOBOL'
scene.cycles.use_adaptive_sampling = False
scene.cycles.use_light_tree = False
scene.view_settings.view_transform = 'Filmic'
bpy.context.view_layer.update()

# ---- added for rendering (the .blend has no active camera and no usable light): camera, sun
cam_auto = bpy.data.cameras.new('AutoCamera')
cam_auto.lens = 50.0
cam_auto.sensor_width = 36.0
cam_auto.clip_end = 1000.0
ob_auto_camera = bpy.data.objects.new('AutoCamera', cam_auto)
scene.collection.objects.link(ob_auto_camera)
ob_auto_camera.location = (14.7521, -17.66, 16.2257)
ob_auto_camera.rotation_euler = (1.09748, -7.21219e-08, 0.694738)
scene.camera = ob_auto_camera
light_auto_sun = bpy.data.lights.new('AutoSun', 'SUN')
light_auto_sun.energy = 3.0
light_auto_sun.angle = 0.0523599
ob_auto_sun = bpy.data.objects.new('AutoSun', light_auto_sun)
scene.collection.objects.link(ob_auto_sun)
ob_auto_sun.rotation_euler = (0.872665, 0.174533, 0.523599)
bpy.context.view_layer.update()
